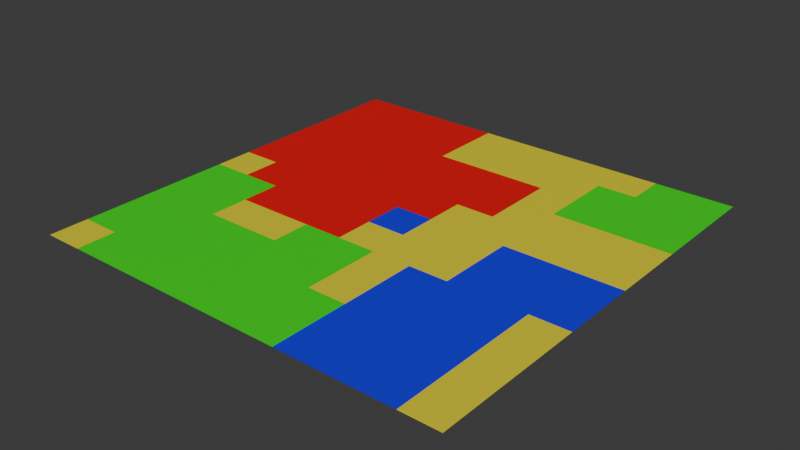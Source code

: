 # Source: test.blend  (saved by Blender 4.0.36; exported with 4.5.12 LTS)
import bpy
from mathutils import Matrix  # noqa: F401  (used for matrix-valued properties, if any)

bpy.ops.wm.read_factory_settings(use_empty=True)
scene = bpy.context.scene
scene.name = 'Scene'

# ---- collections
col_collection = bpy.data.collections.new('Collection'); scene.collection.children.link(col_collection)

# ---- materials (node trees are filled in below, after node groups)
mat_material_001 = bpy.data.materials.new('Material.001')
mat_material_001.use_transparent_shadow = False
mat_material_004 = bpy.data.materials.new('Material.004')
mat_material_004.use_transparent_shadow = False
mat_material_003 = bpy.data.materials.new('Material.003')
mat_material_003.use_transparent_shadow = False
mat_material_002 = bpy.data.materials.new('Material.002')
mat_material_002.use_transparent_shadow = False

# ---- material node trees
mat_material_001.use_nodes = True; mat_material_001.node_tree.nodes.clear()
_N = mat_material_001.node_tree.nodes; _L = mat_material_001.node_tree.links
n0 = _N.new('ShaderNodeBsdfPrincipled'); n0.name = 'Principled BSDF'; n0.location = (10, 300)
n0.inputs[0].default_value = (0.8, 0.693, 0.01524, 1.0)
n0.inputs[3].default_value = 1.45
n1 = _N.new('ShaderNodeOutputMaterial'); n1.name = 'Material Output'; n1.location = (300, 300)
_L.new(n0.outputs[0], n1.inputs[0])
n1.is_active_output = True
mat_material_004.use_nodes = True; mat_material_004.node_tree.nodes.clear()
_N = mat_material_004.node_tree.nodes; _L = mat_material_004.node_tree.links
n0 = _N.new('ShaderNodeBsdfPrincipled'); n0.name = 'Principled BSDF'; n0.location = (10, 300)
n0.inputs[0].default_value = (0.001026, 0.8001, 0.001448, 1.0)
n0.inputs[3].default_value = 1.45
n1 = _N.new('ShaderNodeOutputMaterial'); n1.name = 'Material Output'; n1.location = (300, 300)
_L.new(n0.outputs[0], n1.inputs[0])
n1.is_active_output = True
mat_material_003.use_nodes = True; mat_material_003.node_tree.nodes.clear()
_N = mat_material_003.node_tree.nodes; _L = mat_material_003.node_tree.links
n0 = _N.new('ShaderNodeBsdfPrincipled'); n0.name = 'Principled BSDF'; n0.location = (10, 300)
n0.inputs[0].default_value = (0.01161, 0.008629, 0.8001, 1.0)
n0.inputs[3].default_value = 1.45
n1 = _N.new('ShaderNodeOutputMaterial'); n1.name = 'Material Output'; n1.location = (300, 300)
_L.new(n0.outputs[0], n1.inputs[0])
n1.is_active_output = True
mat_material_002.use_nodes = True; mat_material_002.node_tree.nodes.clear()
_N = mat_material_002.node_tree.nodes; _L = mat_material_002.node_tree.links
n0 = _N.new('ShaderNodeBsdfPrincipled'); n0.name = 'Principled BSDF'; n0.location = (10, 300)
n0.inputs[0].default_value = (0.8001, 0.001355, 0.007939, 1.0)
n0.inputs[3].default_value = 1.45
n1 = _N.new('ShaderNodeOutputMaterial'); n1.name = 'Material Output'; n1.location = (300, 300)
_L.new(n0.outputs[0], n1.inputs[0])
n1.is_active_output = True

# ---- world
world_world = bpy.data.worlds.new('World'); scene.world = world_world
world_world.use_nodes = True; world_world.node_tree.nodes.clear()
_N = world_world.node_tree.nodes; _L = world_world.node_tree.links
n0 = _N.new('ShaderNodeOutputWorld'); n0.name = 'World Output'; n0.location = (300, 300)
n1 = _N.new('ShaderNodeBackground'); n1.name = 'Background'; n1.location = (10, 300)
n1.inputs[0].default_value = (0.05088, 0.05088, 0.05088, 1.0)
_L.new(n1.outputs[0], n0.inputs[0])
n0.is_active_output = True
world_world.color = (0.05088, 0.05088, 0.05088)
world_world.use_sun_shadow = False
world_world.sun_shadow_jitter_overblur = 0.0

# ---- meshes
me_plane = bpy.data.meshes.new('Plane')
me_plane.from_pydata([(7.4, 7.4, 0.0), (-7.4, 7.4, 0.0), (7.4, -7.4, 0.0), (-7.4, -7.4, 0.0), (7.4, -6.055, 0.0), (7.4, -4.709, 0.0), (7.4, -3.364, 0.0), (7.4, -2.018, 0.0), (7.4, -0.6727, 0.0), (7.4, 0.6727, 0.0), (7.4, 2.018, 0.0), (7.4, 3.364, 0.0), (7.4, 4.709, 0.0), (7.4, 6.055, 0.0), (6.055, 7.4, 0.0), (4.709, 7.4, 0.0), (3.364, 7.4, 0.0), (2.018, 7.4, 0.0), (0.6727, 7.4, 0.0), (-0.6727, 7.4, 0.0), (-2.018, 7.4, 0.0), (-3.364, 7.4, 0.0), (-4.709, 7.4, 0.0), (-6.055, 7.4, 0.0), (-7.4, 6.055, 0.0), (-7.4, 4.709, 0.0), (-7.4, 3.364, 0.0), (-7.4, 2.018, 0.0), (-7.4, 0.6727, 0.0), (-7.4, -0.6727, 0.0), (-7.4, -2.018, 0.0), (-7.4, -3.364, 0.0), (-7.4, -4.709, 0.0), (-7.4, -6.055, 0.0), (-6.055, -7.4, 0.0), (-4.709, -7.4, 0.0), (-3.364, -7.4, 0.0), (-2.018, -7.4, 0.0), (-0.6727, -7.4, 0.0), (0.6727, -7.4, 0.0), (2.018, -7.4, 0.0), (3.364, -7.4, 0.0), (4.709, -7.4, 0.0), (6.055, -7.4, 0.0), (6.055, 6.055, 0.0), (6.055, 4.709, 0.0), (6.055, 3.364, 0.0), (6.055, 2.018, 0.0), (6.055, 0.6727, 0.0), (6.055, -0.6727, 0.0), (6.055, -2.018, 0.0), (6.055, -3.364, 0.0), (6.055, -4.709, 0.0), (6.055, -6.055, 0.0), (4.709, 6.055, 0.0), (4.709, 4.709, 0.0), (4.709, 3.364, 0.0), (4.709, 2.018, 0.0), (4.709, 0.6727, 0.0), (4.709, -0.6727, 0.0), (4.709, -2.018, 0.0), (4.709, -3.364, 0.0), (4.709, -4.709, 0.0), (4.709, -6.055, 0.0), (3.364, 6.055, 0.0), (3.364, 4.709, 0.0), (3.364, 3.364, 0.0), (3.364, 2.018, 0.0), (3.364, 0.6727, 0.0), (3.364, -0.6727, 0.0), (3.364, -2.018, 0.0), (3.364, -3.364, 0.0), (3.364, -4.709, 0.0), (3.364, -6.055, 0.0), (2.018, 6.055, 0.0), (2.018, 4.709, 0.0), (2.018, 3.364, 0.0), (2.018, 2.018, 0.0), (2.018, 0.6727, 0.0), (2.018, -0.6727, 0.0), (2.018, -2.018, 0.0), (2.018, -3.364, 0.0), (2.018, -4.709, 0.0), (2.018, -6.055, 0.0), (0.6727, 6.055, 0.0), (0.6727, 4.709, 0.0), (0.6727, 3.364, 0.0), (0.6727, 2.018, 0.0), (0.6727, 0.6727, 0.0), (0.6727, -0.6727, 0.0), (0.6727, -2.018, 0.0), (0.6727, -3.364, 0.0), (0.6727, -4.709, 0.0), (0.6727, -6.055, 0.0), (-0.6727, 6.055, 0.0), (-0.6727, 4.709, 0.0), (-0.6727, 3.364, 0.0), (-0.6727, 2.018, 0.0), (-0.6727, 0.6727, 0.0), (-0.6727, -0.6727, 0.0), (-0.6727, -2.018, 0.0), (-0.6727, -3.364, 0.0), (-0.6727, -4.709, 0.0), (-0.6727, -6.055, 0.0), (-2.018, 6.055, 0.0), (-2.018, 4.709, 0.0), (-2.018, 3.364, 0.0), (-2.018, 2.018, 0.0), (-2.018, 0.6727, 0.0), (-2.018, -0.6727, 0.0), (-2.018, -2.018, 0.0), (-2.018, -3.364, 0.0), (-2.018, -4.709, 0.0), (-2.018, -6.055, 0.0), (-3.364, 6.055, 0.0), (-3.364, 4.709, 0.0), (-3.364, 3.364, 0.0), (-3.364, 2.018, 0.0), (-3.364, 0.6727, 0.0), (-3.364, -0.6727, 0.0), (-3.364, -2.018, 0.0), (-3.364, -3.364, 0.0), (-3.364, -4.709, 0.0), (-3.364, -6.055, 0.0), (-4.709, 6.055, 0.0), (-4.709, 4.709, 0.0), (-4.709, 3.364, 0.0), (-4.709, 2.018, 0.0), (-4.709, 0.6727, 0.0), (-4.709, -0.6727, 0.0), (-4.709, -2.018, 0.0), (-4.709, -3.364, 0.0), (-4.709, -4.709, 0.0), (-4.709, -6.055, 0.0), (-6.055, 6.055, 0.0), (-6.055, 4.709, 0.0), (-6.055, 3.364, 0.0), (-6.055, 2.018, 0.0), (-6.055, 0.6727, 0.0), (-6.055, -0.6727, 0.0), (-6.055, -2.018, 0.0), (-6.055, -3.364, 0.0), (-6.055, -4.709, 0.0), (-6.055, -6.055, 0.0), (-3.364, 5.961, 0.0), (-6.808, 4.117, 0.0), (-4.318, -5.1, 0.0), (-2.592, -1.445, 0.0), (-0.8631, 2.209, 0.0), (-1.268, 2.613, 0.0), (3.364, 1.053, 0.0), (2.519, -2.519, 0.0), (4.472, 0.9099, 0.0), (4.334, 1.048, 0.0), (5.475, 5.288, 0.0), (5.063, 5.701, 0.0), (-3.691, -7.073, 0.0), (-6.814, -2.018, 0.0), (-1.664, -3.364, 0.0), (-1.505, -3.364, 0.0), (0.54, 0.6727, 0.0), (1.491, 4.709, 0.0), (4.151, -4.709, 0.0), (5.809, -0.6727, 0.0), (6.235, 3.364, 0.0), (7.013, 3.364, 0.0), (-0.6727, 1.071, 0.0), (0.6727, 3.384, 0.0), (-2.422, 6.459, 0.0), (2.018, 7.075, 0.0), (4.709, -4.751, 0.0), (4.709, -5.322, 0.0), (1.632, 1.059, 0.0), (1.286, 1.405, 0.0), (1.062, 1.629, 0.0), (3.272, 4.801, 0.0), (2.963, 5.11, 0.0), (-0.2633, -7.4, 0.0), (-7.4, 3.803, 0.0), (7.139, -0.4116, 0.0), (-3.496, -3.364, 0.0), (1.271, -4.709, 0.0), (6.715, -6.055, 0.0), (-4.709, 1.249, 0.0), (-4.709, 1.09, 0.0), (-3.364, 3.5, 0.0), (-6.629, 2.593, 0.0), (-2.018, 6.681, 0.0), (0.6727, -5.752, 0.0), (-3.024, -2.358, 0.0), (2.018, -2.381, 0.0), (-1.07, 1.07, 0.0), (-1.296, 1.296, 0.0), (0.4307, 4.951, 0.0), (2.029, -3.375, 0.0), (6.055, 5.52, 0.0), (3.984, 0.05221, 0.0), (5.936, 3.482, 0.0), (-5.538, -6.884, 0.0), (-4.826, -6.171, 0.0), (7.4, -2.66, 0.0), (-6.465, -3.364, 0.0), (-5.403, 0.6727, 0.0), (-4.463, 4.709, 0.0), (-1.973, -4.709, 0.0), (-1.448, -4.709, 0.0), (-0.1926, -0.6727, 0.0), (0.06934, -0.6727, 0.0), (0.4574, -0.6727, 0.0), (6.909, 2.018, 0.0), (7.324, 2.018, 0.0), (-6.055, 6.441, 0.0), (-0.6727, 0.5599, 0.0), (-3.775, 1.084, 0.0), (-4.156, 1.465, 0.0), (-3.299, 5.99, 0.0), (0.7889, 0.5566, 0.0), (6.055, -3.705, 0.0), (2.776, 3.952, 0.0), (2.586, 4.142, 0.0), (2.489, 4.238, 0.0), (1.305, -7.4, 0.0), (5.061, -5.703, 0.0), (7.045, -1.663, 0.0), (2.463, -6.499, 0.0), (-6.924, 7.4, 0.0), (-4.13, -4.709, 0.0), (-2.223, -0.6727, 0.0), (2.803, -2.018, 0.0), (3.651, 2.018, 0.0), (4.888, 6.055, 0.0), (-4.709, -0.4242, 0.0), (-6.082, 0.7005, 0.0), (-6.478, 1.097, 0.0), (-5.055, 5.055, 0.0), (-0.6727, -6.761, 0.0), (-2.192, -4.535, 0.0), (-2.266, -4.462, 0.0), (2.018, -3.391, 0.0), (-0.7251, 0.6204, 0.0), (3.364, -1.03, 0.0), (-0.009026, 4.027, 0.0), (4.709, 1.331, 0.0), (4.709, 1.047, 0.0), (4.709, 0.6934, 0.0), (6.055, 4.074, 0.0), (6.055, 3.718, 0.0), (6.055, 3.693, 0.0), (3.495, -0.8044, 0.0), (5.449, 2.623, 0.0), (-6.106, -4.709, 0.0), (-5.577, -0.6727, 0.0), (-1.118, -6.055, 0.0), (1.276, 2.018, 0.0), (1.643, 2.018, 0.0), (7.223, 0.6727, 0.0), (-2.018, -4.004, 0.0), (-2.018, -4.156, 0.0), (-2.018, -4.232, 0.0), (-2.018, -4.648, 0.0), (-0.6727, -1.541, 0.0), (-0.6727, -1.933, 0.0), (0.6727, 1.065, 0.0), (0.6727, 0.9226, 0.0), (2.018, 4.045, 0.0), (2.018, 3.918, 0.0), (-0.3753, -5.757, 0.0), (3.364, 6.075, 0.0), (1.204, -1.487, 0.0), (2.279, 3.103, 0.0), (4.266, 6.497, 0.0), (3.914, 6.85, 0.0), (-7.4, 1.103, 0.0), (7.005, -2.969, 0.0), (6.95, -2.914, 0.0), (4.794, 7.4, 0.0), (0.9863, -7.086, 0.0), (-7.113, 3.364, 0.0), (-2.86, -2.018, 0.0), (-0.9521, 2.018, 0.0), (0.4118, 6.055, 0.0), (2.038, -3.364, 0.0), (2.921, -3.364, 0.0), (4.337, 0.6727, 0.0), (5.205, 4.709, 0.0), (5.561, 4.709, 0.0), (-4.709, -1.527, 0.0), (-3.364, 1.784, 0.0), (-3.364, 1.084, 0.0), (-7.046, 0.3188, 0.0), (-5.929, 4.583, 0.0), (-2.862, -5.553, 0.0), (-2.689, -5.38, 0.0), (1.293, 6.78, 0.0), (-5.405, -7.4, 0.0), (5.687, 1.04, 0.0), (4.96, 1.767, 0.0), (6.913, 5.196, 0.0), (6.439, 5.67, 0.0), (-3.185, 6.055, 0.0), (0.8579, 0.6727, 0.0), (2.744, 4.709, 0.0), (3.218, 4.709, 0.0), (4.768, -4.709, 0.0), (7.121, -0.6727, 0.0), (-6.055, 4.524, 0.0), (-4.751, -6.013, 0.0), (-4.457, -1.766, 0.0), (-4.086, -1.395, 0.0), (0.6727, 0.3656, 0.0), (-2.228, 2.228, 0.0), (2.018, 2.664, 0.0), (-1.547, 6.929, 0.0), (3.364, 5.85, 0.0), (3.364, 4.963, 0.0), (1.847, -2.189, 0.0), (2.983, 1.053, 0.0), (4.514, 4.904, 0.0), (3.77, 5.649, 0.0), (3.44, 5.978, 0.0), (-7.4, 0.1821, 0.0), (6.857, -4.166, 0.0), (6.249, -3.558, 0.0), (4.212, 7.4, 0.0), (0.07665, -6.804, 0.0), (6.612, -7.4, 0.0), (-6.258, 2.018, 0.0), (-5.692, 6.055, 0.0), (-2.83, -3.364, 0.0), (-1.589, 0.6727, 0.0), (-0.7708, 0.6727, 0.0), (0.3185, 4.709, 0.0), (3.57, -0.6727, 0.0), (5.869, 3.364, 0.0), (-6.055, -4.937, 0.0), (-7.091, -0.9813, 0.0), (-2.018, 2.317, 0.0), (0.6727, -6.786, 0.0), (-1.199, -2.837, 0.0), (-1.314, -2.722, 0.0), (3.364, -3.851, 0.0), (-0.274, 1.071, 0.0), (1.126, 5.162, 0.0), (6.055, 1.04, 0.0), (-3.867, -7.4, 0.0), (4.796, 0.5861, 0.0), (6.425, 4.338, 0.0), (7.4, 1.034, 0.0), (2.431, 3.364, 0.0), (2.569, 3.364, 0.0), (5.383, -6.055, 0.0), (6.889, -2.018, 0.0), (7.021, -2.018, 0.0), (-4.709, 5.243, 0.0), (-4.709, 4.97, 0.0), (-3.364, -6.468, 0.0), (-3.364, -6.53, 0.0), (-3.455, -3.272, 0.0), (0.6727, -0.9108, 0.0), (-2.423, 1.077, 0.0), (-3.194, 1.848, 0.0), (2.018, 1.059, 0.0), (3.364, 4.452, 0.0), (1.541, -4.232, 0.0), (4.709, 7.261, 0.0), (4.709, 6.402, 0.0), (3.549, 4.524, 0.0), (6.762, -5.416, 0.0), (-6.953, 0.6727, 0.0), (-6.156, 0.6727, 0.0), (-5.702, 4.709, 0.0), (-2.397, -4.709, 0.0), (-2.29, -4.709, 0.0), (-0.3182, 3.364, 0.0), (0.6236, 3.364, 0.0), (3.035, -6.055, 0.0), (5.103, 2.018, 0.0), (-6.613, -2.805, 0.0), (-2.018, 1.078, 0.0), (-5.119, 1.082, 0.0), (-4.174, 5.52, 0.0), (-1.992, -4.682, 0.0), (-1.736, -4.426, 0.0), (3.364, -5.796, 0.0), (-0.08149, -0.08149, 0.0), (0.3733, 0.3733, 0.0), (1.624, 3.757, 0.0), (4.418, -5.0, 0.0), (4.522, -4.897, 0.0), (7.328, 2.09, 0.0), (6.413, 3.006, 0.0), (7.4, 3.073, 0.0), (6.667, -6.667, 0.0), (-4.547, -0.6727, 0.0), (-3.233, 3.364, 0.0), (-0.07011, -6.055, 0.0), (0.5047, -6.055, 0.0), (1.693, -2.018, 0.0), (3.397, 6.055, 0.0), (3.477, 6.055, 0.0), (4.006, 6.055, 0.0), (6.497, -3.364, 0.0), (6.918, -3.364, 0.0), (-6.055, 1.689, 0.0), (-6.055, 1.097, 0.0), (-6.055, 0.7154, 0.0), (-0.6727, -5.471, 0.0), (-3.886, -4.187, 0.0), (-2.16, -0.5308, 0.0), (3.364, 2.369, 0.0), (1.053, -5.089, 0.0), (4.709, 5.074, 0.0), (4.709, 4.986, 0.0), (3.006, -1.66, 0.0), (6.055, -6.792, 0.0), (4.762, 7.347, 0.0), (1.587, 7.4, 0.0), (-3.186, -6.232, 0.0), (-3.216, -6.202, 0.0), (-7.167, -0.6727, 0.0), (-3.13, -6.055, 0.0), (-3.078, -6.055, 0.0), (-0.9286, -2.018, 0.0), (-0.7171, -2.018, 0.0), (0.95, 6.055, 0.0), (4.73, 0.6727, 0.0), (6.636, 4.709, 0.0), (-4.709, -5.92, 0.0), (-3.364, -2.536, 0.0), (-3.364, -2.842, 0.0), (-3.364, -3.072, 0.0), (-6.133, -4.63, 0.0), (-2.018, -0.2244, 0.0), (-0.6727, 2.85, 0.0), (-0.6727, 2.624, 0.0), (0.6727, 5.722, 0.0), (0.6727, 5.471, 0.0), (-1.468, -5.504, 0.0), (-1.057, -5.093, 0.0), (2.018, -6.842, 0.0), (0.5607, -0.7848, 0.0), (1.783, 2.253, 0.0), (1.537, 2.499, 0.0), (6.055, -0.9831, 0.0), (3.283, 6.135, 0.0), (7.234, 0.8389, 0.0), (7.038, 1.035, 0.0), (-5.752, -6.055, 0.0), (-4.768, -6.055, 0.0), (-4.201, -2.018, 0.0), (-3.686, -2.018, 0.0), (-2.765, 2.018, 0.0), (4.013, 4.709, 0.0), (6.817, -4.709, 0.0), (-6.055, -0.2118, 0.0), (-5.553, 0.9122, 0.0), (-5.67, 1.093, 0.0), (4.408, -4.989, 0.0), (4.48, 6.863, 0.0), (4.79, 5.015, 0.0), (5.306, 5.221, 0.0), (6.21, 3.959, 0.0), (6.062, 3.706, 0.0), (3.455, 6.011, 0.0), (3.82, 5.739, 0.0), (-3.288, -2.913, 0.0), (-3.217, -2.764, 0.0), (-6.722, 0.4478, 0.0), (5.772, 4.286, 0.0), (-1.987, -4.186, 0.0), (-2.206, -4.352, 0.0), (-2.07, -4.106, 0.0), (-2.144, -4.449, 0.0), (0.7483, 5.63, 0.0), (7.269, 1.296, 0.0), (7.249, 1.035, 0.0), (2.976, 4.297, 0.0), (2.39, 4.065, 0.0), (2.098, 3.95, 0.0), (2.489, 3.464, 0.0), (2.235, 3.78, 0.0), (0.2976, -6.417, 0.0), (4.499, 0.9573, 0.0), (4.428, 1.046, 0.0), (4.55, 1.049, 0.0), (-0.5378, 2.905, 0.0), (1.084, 1.063, 0.0), (0.7522, 1.065, 0.0), (7.009, -2.171, 0.0), (6.943, -3.015, 0.0), (-4.873, 5.151, 0.0), (-2.213, 2.234, 0.0), (-1.141, 1.073, 0.0), (-1.315, 1.259, 0.0), (-1.4, 1.077, 0.0), (0.2214, -0.4138, 0.0), (0.04905, -0.2247, 0.0), (2.375, -2.77, 0.0)], [], [(33, 34, 143), (53, 392, 182), (63, 43, 414, 350), (73, 42, 63), (83, 224, 375), (83, 276, 221, 439), (103, 324, 481, 395), (113, 38, 235, 252), (123, 418, 420), (133, 156, 355, 123), (133, 199, 294, 35), (14, 13, 0), (44, 298, 13), (45, 346, 426), (46, 390, 164), (47, 446, 475, 474, 209), (48, 179, 255), (49, 223, 304), (50, 274, 488, 351), (51, 322, 401), (52, 367, 453), (15, 415, 275), (54, 155, 230), (55, 197, 247, 246, 468, 284), (56, 249, 333), (57, 296, 376), (58, 345, 425), (59, 50, 443, 163), (60, 51, 50), (51, 62, 303, 217), (52, 222, 350, 53), (16, 271, 323), (64, 319, 463, 398), (65, 366, 452), (66, 57, 56), (67, 153, 483, 229), (68, 196, 283), (69, 248, 332), (70, 61, 60), (71, 62, 61), (62, 388, 170), (17, 444, 267, 16), (74, 176, 313, 64), (75, 220, 301), (76, 269, 348), (77, 316, 150, 67), (78, 69, 68), (79, 413, 240, 69), (80, 151, 228), (81, 194, 281), (72, 83, 375, 383), (18, 293, 416), (74, 342, 161, 75), (85, 386, 265, 264, 161), (86, 442, 76), (87, 174, 253), (88, 216, 300), (79, 268, 397, 80), (80, 315, 190), (91, 363, 238, 81), (92, 410, 181), (19, 84, 18), (94, 193, 436, 435, 280), (85, 241, 373, 374, 167), (86, 97, 87), (87, 341, 262), (88, 385, 496, 495, 309), (89, 440, 358), (90, 101, 91), (101, 92, 91), (92, 266, 395, 396, 188), (20, 312, 19), (104, 95, 94), (95, 106, 96), (106, 149, 433, 96), (107, 192, 279), (98, 239, 212), (99, 110, 422, 260), (110, 339, 422), (101, 382, 205, 102), (102, 438, 406), (21, 168, 187, 20), (114, 215, 299), (115, 106, 105), (116, 310, 491, 394), (117, 360, 451), (118, 408, 432, 108), (119, 147, 227), (120, 189, 278), (121, 237, 470, 328), (112, 292, 421, 113), (22, 114, 21), (124, 380, 144, 114), (125, 116, 185, 203), (126, 117, 116), (127, 214, 287, 117), (128, 119, 118), (119, 308, 450, 120), (130, 357, 430, 429, 449), (131, 407, 180), (132, 146, 226), (23, 124, 22), (134, 234, 490, 327), (135, 290, 370), (136, 127, 126), (137, 379, 183, 127), (138, 129, 231, 202), (139, 130, 286, 251), (140, 131, 130), (141, 132, 131), (142, 306, 427, 132), (1, 134, 211, 225), (24, 135, 134), (25, 145, 305, 135), (26, 186, 277), (27, 233, 404, 403, 326), (28, 289, 467, 368), (29, 335, 419), (30, 377, 157), (31, 431, 201), (32, 143, 334, 250), (33, 3, 34), (53, 414, 325, 392), (63, 42, 43), (73, 41, 42), (83, 439, 224), (83, 93, 337, 276), (103, 235, 177, 324), (113, 37, 38), (123, 355, 418), (133, 35, 344, 156), (133, 448, 199), (14, 44, 13), (44, 195, 298), (45, 245, 461, 346), (46, 47, 209, 390), (47, 343, 446), (48, 49, 304, 179), (49, 443, 351, 352, 223), (50, 51, 401, 489, 274), (51, 217, 322), (52, 53, 182, 367), (15, 364, 415), (54, 411, 459, 460, 155), (55, 56, 333, 197), (56, 57, 376, 249), (57, 242, 296), (58, 59, 163, 345), (59, 60, 50), (60, 61, 51), (51, 61, 62), (52, 303, 170, 171, 222), (16, 267, 398, 399, 271), (64, 313, 319), (65, 362, 366), (66, 409, 229, 57), (67, 150, 153), (68, 69, 332, 196), (69, 240, 248), (70, 71, 61), (71, 340, 162, 62), (62, 162, 457, 388), (17, 169, 444), (74, 75, 301, 176), (75, 264, 478, 477, 220), (76, 311, 269), (77, 361, 316), (78, 79, 69), (79, 80, 228, 413), (80, 190, 497, 151), (81, 238, 194), (72, 82, 83), (18, 84, 424, 293), (74, 424, 473, 342), (85, 167, 386), (86, 87, 253, 442), (87, 262, 487, 174), (88, 309, 216), (79, 89, 358, 268), (80, 397, 315), (91, 92, 181, 363), (92, 188, 410), (19, 280, 84), (94, 95, 331, 193), (85, 331, 241), (86, 374, 485, 434, 97), (87, 97, 166, 341), (88, 160, 385), (89, 208, 440), (90, 100, 101), (101, 102, 92), (92, 102, 406, 266), (20, 187, 312), (104, 105, 95), (95, 105, 106), (106, 336, 149), (107, 493, 192), (98, 330, 239), (99, 109, 110), (110, 111, 158, 339), (101, 159, 469, 382), (102, 205, 438), (21, 114, 299, 168), (114, 144, 215), (115, 185, 394, 106), (116, 117, 451, 310), (117, 287, 360), (118, 119, 227, 408), (119, 120, 278, 147), (120, 428, 466, 189), (121, 122, 371, 237), (112, 372, 292), (22, 124, 114), (124, 353, 380), (125, 126, 116), (126, 127, 117), (127, 183, 214), (128, 231, 393, 119), (119, 393, 308), (130, 131, 180, 357), (131, 132, 226, 407), (132, 427, 146), (23, 211, 327, 124), (134, 135, 370, 234), (135, 305, 290), (136, 137, 127), (137, 403, 456, 379), (138, 454, 251, 129), (139, 140, 130), (140, 141, 131), (141, 142, 132), (142, 334, 447, 448, 306), (1, 24, 134), (24, 25, 135), (25, 178, 145), (26, 27, 326, 186), (27, 272, 233), (28, 320, 289), (29, 30, 157, 335), (30, 31, 201, 377), (31, 32, 250, 431), (32, 33, 143), (440, 208, 207, 261, 100), (261, 207, 206, 260), (260, 206, 99), (287, 214, 213, 288), (288, 213, 118), (350, 414, 53), (214, 183, 184, 213), (213, 184, 128, 118), (350, 222, 63), (222, 171, 63), (170, 303, 62), (190, 315, 91, 81), (315, 397, 90, 91), (432, 408, 109), (408, 227, 109), (277, 186, 137, 136), (275, 415, 44, 14), (186, 326, 137), (415, 364, 365, 230, 44), (230, 365, 54), (281, 194, 72, 340, 282), (282, 340, 71), (194, 238, 82, 72), (260, 422, 423, 261), (261, 423, 100), (183, 379, 184), (184, 379, 128), (13, 297, 12), (297, 13, 298), (379, 455, 202, 128), (202, 455, 405, 138), (405, 455, 456, 404), (404, 456, 403), (455, 379, 456), (298, 195, 45, 426, 297), (297, 426, 12), (170, 388, 387, 171), (171, 387, 73, 63), (388, 457, 387), (387, 457, 383, 73), (383, 457, 162, 72), (393, 231, 129), (323, 271, 270, 458), (458, 270, 54, 365), (365, 364, 458), (364, 15, 323, 458), (271, 399, 400, 270), (270, 400, 54), (398, 267, 64), (238, 363, 82), (363, 181, 82), (227, 147, 110, 109), (147, 278, 110), (326, 403, 137), (404, 233, 232, 405), (405, 232, 138), (230, 155, 154, 195, 44), (195, 154, 45), (233, 272, 368, 369, 232), (232, 369, 138), (368, 272, 28), (155, 460, 154), (154, 460, 285, 45), (285, 460, 459, 284), (284, 459, 412, 55), (412, 459, 411), (383, 375, 73), (422, 339, 338, 423), (423, 338, 101, 100), (339, 158, 159, 338), (338, 159, 101), (202, 231, 128), (426, 346, 11, 12), (251, 454, 139), (346, 461, 165, 11), (165, 461, 462, 164), (164, 462, 247, 46), (247, 462, 246), (246, 462, 461, 245), (267, 444, 64), (444, 169, 74, 64), (450, 308, 307, 449), (449, 307, 130), (375, 224, 41, 73), (308, 393, 129, 286, 307), (307, 286, 130), (224, 439, 40, 41), (398, 463, 399), (399, 463, 464, 400), (400, 464, 411, 54), (411, 464, 318, 317, 412), (412, 317, 55), (318, 464, 463, 319), (319, 313, 314, 318), (318, 314, 65, 452, 317), (317, 452, 55), (181, 410, 83, 82), (410, 188, 93, 83), (278, 189, 111, 110), (189, 466, 328, 111), (328, 466, 465), (465, 466, 428, 429), (429, 430, 465), (430, 121, 328, 465), (368, 467, 369), (369, 467, 454, 138), (454, 467, 289, 139), (284, 468, 285), (285, 468, 245, 45), (245, 468, 246), (247, 197, 46), (289, 320, 419, 139), (419, 320, 29), (197, 333, 46), (416, 293, 74, 169), (169, 17, 416), (293, 424, 74), (205, 382, 381, 204), (204, 381, 112), (382, 469, 258, 259, 381), (381, 259, 112), (258, 469, 257), (257, 469, 159, 158, 256), (256, 158, 111), (251, 286, 129), (164, 390, 389, 391, 165), (165, 391, 11), (391, 389, 10), (390, 209, 210, 389), (389, 210, 10), (313, 176, 175, 314), (314, 175, 65), (176, 301, 302, 175), (175, 302, 65), (188, 396, 93), (395, 266, 103), (266, 406, 103), (449, 429, 428, 450), (450, 428, 120), (430, 357, 121), (439, 221, 40), (221, 276, 39), (357, 180, 121), (276, 337, 39), (452, 366, 56, 55), (366, 362, 66, 56), (280, 19, 94), (328, 471, 256, 111), (256, 471, 257), (257, 471, 470, 472, 258), (258, 472, 259), (259, 472, 236, 112), (236, 472, 470, 237), (471, 328, 470), (237, 371, 372, 236), (236, 372, 112), (419, 335, 140, 139), (333, 249, 47, 46), (335, 157, 140), (249, 376, 47), (161, 342, 85), (342, 473, 436, 85), (436, 473, 435), (435, 473, 424, 84), (406, 438, 437, 252, 103), (252, 437, 113), (438, 205, 204, 437), (437, 204, 112, 113), (209, 474, 210), (210, 474, 347, 10), (347, 474, 475), (347, 475, 445, 9), (445, 475, 446), (446, 343, 48, 255, 445), (445, 255, 9), (301, 220, 219, 476, 302), (302, 476, 362, 65), (362, 476, 218, 66), (218, 476, 219), (220, 477, 219), (219, 477, 480, 479, 218), (218, 479, 349, 66), (349, 479, 348), (348, 479, 480, 76), (76, 480, 478, 265), (265, 478, 264), (480, 477, 478), (19, 312, 94), (312, 187, 104, 94), (180, 407, 122, 121), (395, 481, 396), (396, 481, 337, 93), (337, 481, 324, 39), (407, 226, 122), (324, 177, 39), (177, 235, 38), (229, 409, 67), (280, 435, 84), (436, 193, 85), (193, 331, 85), (421, 292, 291, 420), (420, 291, 123), (292, 372, 371, 291), (291, 371, 122, 123), (157, 377, 141, 140), (376, 296, 295, 343, 47), (343, 295, 48), (377, 201, 141), (296, 242, 243, 295), (295, 243, 244, 425, 48), (425, 244, 58), (161, 264, 75), (265, 386, 76), (386, 167, 86, 76), (187, 168, 104), (168, 299, 104), (255, 179, 8, 9), (179, 304, 8), (348, 269, 67, 409, 349), (349, 409, 66), (269, 311, 77, 67), (226, 146, 123, 122), (252, 235, 103), (146, 427, 133, 123), (229, 483, 484, 242, 57), (242, 484, 243), (243, 484, 482, 244), (244, 482, 152, 58), (152, 482, 483, 153), (482, 484, 483), (153, 150, 68, 283, 152), (152, 283, 58), (167, 374, 86), (373, 241, 96), (241, 331, 95, 96), (201, 431, 142, 141), (425, 345, 49, 48), (431, 250, 142), (345, 163, 49), (76, 442, 441, 311), (311, 441, 77), (442, 253, 254, 441), (441, 254, 77), (299, 215, 105, 104), (215, 144, 115, 105), (427, 306, 133), (304, 223, 7, 8), (306, 448, 133), (447, 334, 143), (223, 352, 7), (351, 443, 50), (150, 316, 68), (316, 361, 78, 68), (420, 418, 417, 421), (421, 417, 37, 113), (327, 211, 134), (418, 355, 356, 417), (417, 356, 36, 37), (283, 196, 59, 58), (196, 332, 59), (434, 485, 433), (433, 485, 373, 96), (373, 485, 374), (144, 380, 115), (380, 353, 354, 203, 115), (203, 354, 125), (250, 334, 142), (163, 443, 49), (253, 174, 173, 254), (254, 173, 172, 361, 77), (361, 172, 78), (174, 487, 486, 173), (173, 486, 172), (172, 486, 300, 78), (300, 486, 487, 263, 88), (263, 487, 262), (394, 185, 116), (225, 211, 23), (351, 488, 352), (352, 488, 200, 7), (200, 488, 274, 273), (273, 6, 200), (274, 489, 273), (273, 489, 402, 6), (402, 489, 401), (433, 149, 148, 434), (434, 148, 97), (149, 336, 107, 279, 148), (148, 279, 97), (327, 490, 353, 124), (353, 490, 354), (354, 490, 234, 125), (355, 156, 356), (356, 156, 36), (234, 370, 125), (156, 344, 36), (332, 248, 60, 59), (248, 240, 70, 60), (262, 341, 98, 160, 263), (263, 160, 88), (341, 166, 98), (203, 185, 115), (300, 216, 79, 78), (216, 309, 89, 79), (394, 491, 336, 106), (336, 491, 107), (107, 491, 310), (310, 451, 107), (401, 322, 321, 402), (402, 321, 5, 6), (322, 217, 52, 453, 321), (321, 453, 5), (240, 413, 70), (413, 228, 70), (279, 192, 191, 166, 97), (166, 191, 98), (192, 493, 492, 191), (191, 492, 330, 98), (330, 492, 494, 329), (329, 494, 378, 108), (378, 494, 493, 107), (494, 492, 493), (370, 290, 126, 125), (294, 199, 198), (198, 34, 294), (290, 305, 136, 126), (199, 448, 447, 198), (198, 447, 143, 34), (309, 495, 208, 89), (208, 495, 207), (207, 495, 496, 206), (206, 496, 384, 99), (384, 496, 385), (385, 160, 98, 212, 384), (384, 212, 99), (182, 392, 2, 4), (392, 325, 2), (325, 414, 43), (217, 303, 52), (397, 268, 90), (268, 358, 90), (451, 360, 359, 378, 107), (378, 359, 108), (360, 287, 288, 359), (359, 288, 118, 108), (305, 145, 136), (453, 367, 4, 5), (145, 178, 277, 136), (277, 178, 26), (367, 182, 4), (228, 151, 71, 70), (151, 497, 282, 71), (282, 497, 281), (281, 497, 190, 81), (212, 239, 109, 99), (239, 330, 329, 432, 109), (432, 329, 108), (162, 340, 72), (358, 440, 100, 90)])
me_plane.polygons.foreach_set('material_index', [0, 0, 2, 2, 2, 1, 1, 1, 1, 1, 1, 1, 1, 1, 0, 0, 2, 2, 0, 0, 0, 1, 1, 1, 0, 0, 2, 2, 2, 2, 2, 0, 1, 1, 0, 0, 2, 2, 2, 2, 2, 0, 0, 0, 0, 0, 0, 0, 2, 2, 2, 0, 0, 3, 3, 0, 0, 0, 0, 0, 1, 0, 0, 3, 3, 3, 2, 0, 1, 1, 1, 0, 0, 3, 3, 3, 3, 3, 1, 1, 1, 3, 3, 3, 3, 3, 3, 3, 0, 1, 1, 3, 3, 3, 3, 3, 3, 3, 0, 1, 1, 3, 3, 3, 3, 3, 3, 1, 1, 1, 1, 3, 3, 3, 3, 3, 0, 1, 1, 1, 1, 0, 0, 2, 2, 2, 1, 1, 1, 1, 1, 1, 1, 1, 1, 0, 0, 2, 2, 0, 0, 0, 1, 1, 1, 0, 0, 2, 2, 2, 2, 2, 0, 1, 1, 0, 0, 2, 2, 2, 2, 2, 0, 0, 0, 0, 0, 0, 0, 2, 2, 2, 0, 0, 3, 3, 0, 0, 0, 0, 0, 1, 0, 0, 3, 3, 3, 2, 0, 1, 1, 1, 0, 0, 3, 3, 3, 3, 3, 1, 1, 1, 3, 3, 3, 3, 3, 3, 3, 0, 1, 1, 3, 3, 3, 3, 3, 3, 3, 0, 1, 1, 3, 3, 3, 3, 3, 3, 1, 1, 1, 1, 3, 3, 3, 3, 3, 0, 1, 1, 1, 1, 0, 0, 0, 3, 3, 2, 3, 3, 2, 2, 2, 0, 0, 3, 3, 3, 1, 3, 1, 1, 2, 2, 2, 3, 3, 3, 3, 1, 1, 3, 3, 3, 3, 3, 1, 1, 2, 2, 2, 2, 2, 3, 0, 0, 0, 0, 0, 0, 0, 0, 0, 3, 3, 3, 3, 3, 1, 1, 3, 3, 3, 1, 1, 1, 1, 1, 2, 1, 1, 1, 1, 3, 1, 3, 1, 1, 1, 1, 1, 0, 0, 3, 3, 2, 3, 3, 2, 1, 1, 1, 1, 1, 1, 1, 1, 1, 1, 1, 0, 0, 0, 0, 0, 0, 0, 0, 0, 1, 1, 1, 1, 0, 0, 1, 0, 0, 0, 1, 1, 1, 1, 1, 1, 1, 1, 0, 0, 0, 0, 0, 0, 0, 0, 0, 1, 1, 1, 0, 0, 0, 1, 1, 0, 1, 1, 1, 0, 1, 1, 1, 1, 1, 1, 1, 1, 1, 1, 0, 1, 0, 0, 0, 0, 0, 1, 1, 1, 1, 0, 0, 0, 0, 0, 0, 0, 0, 0, 0, 0, 0, 0, 0, 0, 0, 0, 0, 0, 0, 0, 1, 1, 1, 1, 1, 1, 1, 0, 0, 0, 0, 1, 1, 1, 1, 1, 0, 0, 1, 0, 0, 0, 3, 3, 3, 3, 3, 2, 2, 0, 0, 0, 1, 1, 1, 0, 0, 0, 0, 0, 0, 0, 0, 3, 3, 3, 1, 2, 1, 2, 3, 3, 3, 3, 3, 3, 1, 2, 1, 1, 2, 2, 0, 0, 1, 1, 3, 1, 1, 2, 2, 3, 3, 3, 3, 3, 3, 1, 2, 0, 0, 0, 0, 0, 0, 0, 0, 3, 3, 0, 0, 0, 0, 0, 0, 0, 3, 3, 3, 3, 3, 3, 3, 1, 1, 3, 1, 2, 2, 3, 3, 3, 3, 0, 0, 3, 3, 3, 3, 0, 0, 0, 0, 0, 0, 3, 3, 3, 3, 3, 3, 3, 3, 3, 1, 1, 3, 1, 1, 2, 2, 2, 2, 2, 2, 2, 0, 0, 0, 2, 0, 0, 3, 3, 3, 3, 3, 0, 3, 3, 0, 2, 2, 2, 2, 3, 3, 3, 2, 0])
_uv = me_plane.uv_layers.new(name='UVMap')
_uv.uv.foreach_set('vector', [9.999e-05, 0.09099, 0.09099, 0.0001, 0.09099, 0.09099, 0.909, 0.09099, 0.9504, 0.0496, 0.9536, 0.09099, 0.8181, 0.09099, 0.909, 0.0001001, 0.909, 0.04114, 0.8636, 0.09099, 0.7272, 0.09099, 0.8181, 0.0001001, 0.8181, 0.09099, 0.6363, 0.09099, 0.6664, 0.06094, 0.705, 0.09099, 0.6363, 0.09099, 0.5666, 0.02128, 0.5882, 0.0001001, 0.6363, 0.03783, 0.4546, 0.09099, 0.5052, 0.04037, 0.5201, 0.0665, 0.4953, 0.09099, 0.3637, 0.09099, 0.4546, 0.0001001, 0.4546, 0.04328, 0.4245, 0.09099, 0.2728, 0.09099, 0.2828, 0.081, 0.2885, 0.09099, 0.1819, 0.09099, 0.2507, 0.02221, 0.2728, 0.06304, 0.2728, 0.09099, 0.1819, 0.09099, 0.174, 0.08311, 0.1349, 0.0001, 0.1819, 0.0001, 0.909, 0.9999, 0.9999, 0.909, 0.9999, 0.9999, 0.909, 0.909, 0.935, 0.883, 0.9999, 0.909, 0.909, 0.8181, 0.934, 0.7931, 0.9483, 0.8181, 0.909, 0.7272, 0.9332, 0.703, 0.9212, 0.7272, 0.909, 0.6363, 0.9754, 0.5699, 0.9897, 0.5699, 0.991, 0.5875, 0.9667, 0.6363, 0.909, 0.5454, 0.9823, 0.4722, 0.988, 0.5454, 0.909, 0.4546, 0.9759, 0.3876, 0.9811, 0.4546, 0.909, 0.3637, 0.9695, 0.3032, 0.9735, 0.3533, 0.9654, 0.3637, 0.909, 0.2728, 0.9221, 0.2596, 0.9389, 0.2728, 0.909, 0.1819, 0.9568, 0.1341, 0.9605, 0.1819, 0.8181, 0.9999, 0.8217, 0.9963, 0.8238, 0.9999, 0.8181, 0.909, 0.842, 0.8851, 0.8302, 0.909, 0.8181, 0.8181, 0.901, 0.7352, 0.909, 0.7495, 0.909, 0.7512, 0.8899, 0.7895, 0.8516, 0.8181, 0.8181, 0.7272, 0.8681, 0.6772, 0.8965, 0.7272, 0.8181, 0.6363, 0.8351, 0.6194, 0.8448, 0.6363, 0.8181, 0.5454, 0.824, 0.5396, 0.8196, 0.5454, 0.8181, 0.4546, 0.909, 0.3637, 0.909, 0.4336, 0.8924, 0.4546, 0.8181, 0.3637, 0.909, 0.2728, 0.909, 0.3637, 0.909, 0.2728, 0.8181, 0.1819, 0.8221, 0.1819, 0.909, 0.2497, 0.909, 0.1819, 0.8419, 0.1148, 0.8636, 0.09099, 0.909, 0.09099, 0.7272, 0.9999, 0.7644, 0.9627, 0.7845, 0.9999, 0.7272, 0.909, 0.7324, 0.9039, 0.7334, 0.9061, 0.7295, 0.909, 0.7272, 0.8181, 0.7397, 0.8056, 0.7711, 0.8181, 0.7272, 0.7272, 0.8181, 0.6363, 0.8181, 0.7272, 0.7272, 0.6363, 0.7928, 0.5708, 0.7991, 0.5707, 0.7467, 0.6363, 0.7272, 0.5454, 0.7691, 0.5035, 0.793, 0.5454, 0.7272, 0.4546, 0.7361, 0.4457, 0.7412, 0.4546, 0.7272, 0.3637, 0.8181, 0.2728, 0.8181, 0.3637, 0.7272, 0.2728, 0.8181, 0.1819, 0.8181, 0.2728, 0.8181, 0.1819, 0.8054, 0.1692, 0.8181, 0.1791, 0.6363, 0.9999, 0.7218, 0.9145, 0.7272, 0.9104, 0.7272, 0.9999, 0.6363, 0.909, 0.7001, 0.8452, 0.7272, 0.8952, 0.7272, 0.909, 0.6363, 0.8181, 0.6681, 0.7863, 0.6854, 0.8181, 0.6363, 0.7272, 0.654, 0.7096, 0.6642, 0.7272, 0.6363, 0.6363, 0.7015, 0.5711, 0.7272, 0.5711, 0.7272, 0.6363, 0.6363, 0.5454, 0.7272, 0.4546, 0.7272, 0.5454, 0.6363, 0.4546, 0.703, 0.3878, 0.7272, 0.4304, 0.7272, 0.4546, 0.6363, 0.3637, 0.6702, 0.3298, 0.6893, 0.3637, 0.6363, 0.2728, 0.6371, 0.272, 0.6377, 0.2728, 0.7272, 0.1819, 0.6363, 0.09099, 0.705, 0.09099, 0.7272, 0.1085, 0.5454, 0.9999, 0.5873, 0.958, 0.6072, 0.9999, 0.6363, 0.909, 0.5761, 0.8487, 0.6007, 0.8181, 0.6363, 0.8181, 0.5454, 0.8181, 0.6097, 0.7538, 0.6363, 0.7647, 0.6363, 0.7733, 0.6007, 0.8181, 0.5454, 0.7272, 0.6038, 0.6688, 0.6363, 0.7272, 0.5454, 0.6363, 0.5717, 0.61, 0.5862, 0.6363, 0.5454, 0.5454, 0.5533, 0.5376, 0.558, 0.5454, 0.6363, 0.4546, 0.5813, 0.3996, 0.6144, 0.3637, 0.6363, 0.3637, 0.6363, 0.3637, 0.6248, 0.3521, 0.6363, 0.3392, 0.5454, 0.2728, 0.6041, 0.2141, 0.6363, 0.271, 0.6363, 0.2728, 0.5454, 0.1819, 0.5711, 0.1562, 0.5859, 0.1819, 0.4546, 0.9999, 0.5454, 0.909, 0.5454, 0.9999, 0.4546, 0.909, 0.5291, 0.8345, 0.5454, 0.8696, 0.5454, 0.8866, 0.5278, 0.909, 0.5454, 0.8181, 0.4994, 0.7721, 0.4785, 0.7272, 0.5421, 0.7272, 0.5454, 0.7286, 0.5454, 0.7272, 0.4546, 0.6363, 0.5454, 0.6363, 0.5454, 0.6363, 0.4815, 0.5724, 0.5454, 0.572, 0.5454, 0.5454, 0.5252, 0.5252, 0.5033, 0.4848, 0.515, 0.472, 0.5454, 0.5247, 0.5454, 0.4546, 0.5379, 0.447, 0.5454, 0.4385, 0.5454, 0.3637, 0.4546, 0.2728, 0.5454, 0.2728, 0.4546, 0.2728, 0.5454, 0.1819, 0.5454, 0.2728, 0.5454, 0.1819, 0.4746, 0.1111, 0.4953, 0.09099, 0.5341, 0.09099, 0.5454, 0.1115, 0.3637, 0.9999, 0.3955, 0.9681, 0.4546, 0.9999, 0.3637, 0.909, 0.4546, 0.8181, 0.4546, 0.909, 0.4546, 0.8181, 0.3637, 0.7272, 0.4546, 0.7272, 0.3637, 0.7272, 0.4144, 0.6765, 0.4546, 0.6926, 0.4546, 0.7272, 0.3637, 0.6363, 0.4124, 0.5876, 0.4357, 0.6363, 0.4546, 0.5454, 0.451, 0.5419, 0.4546, 0.5378, 0.4546, 0.4546, 0.3637, 0.3637, 0.4373, 0.3637, 0.4546, 0.3959, 0.3637, 0.3637, 0.4112, 0.3161, 0.4373, 0.3637, 0.4546, 0.2728, 0.3828, 0.201, 0.4022, 0.1819, 0.4546, 0.1819, 0.4546, 0.1819, 0.4286, 0.1559, 0.4546, 0.1304, 0.2728, 0.9999, 0.3364, 0.9363, 0.3637, 0.9513, 0.3637, 0.9999, 0.2728, 0.909, 0.2771, 0.9047, 0.2848, 0.909, 0.2728, 0.8181, 0.3637, 0.7272, 0.3637, 0.8181, 0.2728, 0.7272, 0.3495, 0.6505, 0.3505, 0.6509, 0.2816, 0.7272, 0.2728, 0.6363, 0.2842, 0.6249, 0.3132, 0.6363, 0.2728, 0.5454, 0.3541, 0.4641, 0.3637, 0.4848, 0.3637, 0.5454, 0.2728, 0.4546, 0.3249, 0.4024, 0.3498, 0.4546, 0.2728, 0.3637, 0.2957, 0.3407, 0.3068, 0.3637, 0.2728, 0.2728, 0.3469, 0.1986, 0.351, 0.206, 0.3088, 0.2728, 0.3637, 0.1819, 0.3184, 0.1366, 0.2921, 0.09099, 0.3637, 0.09099, 0.1819, 0.9999, 0.2728, 0.909, 0.2728, 0.9999, 0.1819, 0.909, 0.218, 0.8729, 0.2728, 0.9027, 0.2728, 0.909, 0.1819, 0.8181, 0.2728, 0.7272, 0.2728, 0.7364, 0.1985, 0.8181, 0.1819, 0.7272, 0.2728, 0.6363, 0.2728, 0.7272, 0.1819, 0.6363, 0.2193, 0.599, 0.2728, 0.6205, 0.2728, 0.6363, 0.1819, 0.5454, 0.2728, 0.4546, 0.2728, 0.5454, 0.2728, 0.4546, 0.2239, 0.4057, 0.251, 0.3637, 0.2728, 0.3637, 0.1819, 0.3637, 0.2666, 0.279, 0.2728, 0.2925, 0.2728, 0.308, 0.2162, 0.3637, 0.1819, 0.2728, 0.2375, 0.2172, 0.2639, 0.2728, 0.1819, 0.1819, 0.2083, 0.1555, 0.221, 0.1819, 0.09099, 0.9999, 0.1819, 0.909, 0.1819, 0.9999, 0.09099, 0.909, 0.1585, 0.8415, 0.1708, 0.848, 0.1155, 0.909, 0.09099, 0.8181, 0.09949, 0.8096, 0.1148, 0.8181, 0.09099, 0.7272, 0.1819, 0.6363, 0.1819, 0.7272, 0.09099, 0.6363, 0.1542, 0.5731, 0.1819, 0.5844, 0.1819, 0.6363, 0.09099, 0.5454, 0.1819, 0.4546, 0.1819, 0.4713, 0.135, 0.5454, 0.09099, 0.4546, 0.1819, 0.3637, 0.1819, 0.3969, 0.1232, 0.4546, 0.09099, 0.3637, 0.1819, 0.2728, 0.1819, 0.3637, 0.09099, 0.2728, 0.1819, 0.1819, 0.1819, 0.2728, 0.09099, 0.1819, 0.1791, 0.09381, 0.1819, 0.1001, 0.1819, 0.1819, 9.999e-05, 0.9999, 0.09099, 0.909, 0.09099, 0.9351, 0.03226, 0.9999, 9.999e-05, 0.909, 0.09099, 0.8181, 0.09099, 0.909, 9.999e-05, 0.8181, 0.04012, 0.7781, 0.09099, 0.8056, 0.09099, 0.8181, 9.999e-05, 0.7272, 0.05216, 0.6752, 0.01949, 0.7272, 0.0001, 0.6363, 0.06235, 0.5741, 0.09099, 0.5741, 0.09099, 0.6141, 0.07726, 0.6363, 9.999e-05, 0.5454, 0.02401, 0.5215, 0.04592, 0.5303, 0.0303, 0.5454, 9.999e-05, 0.4546, 0.02095, 0.4337, 0.01586, 0.4546, 9.995e-05, 0.3637, 0.05328, 0.3105, 0.0397, 0.3637, 9.999e-05, 0.2728, 0.08568, 0.1872, 0.06329, 0.2728, 9.999e-05, 0.1819, 0.09099, 0.09099, 0.09099, 0.1665, 0.0875, 0.1819, 9.999e-05, 0.09099, 9.995e-05, 0.0001, 0.09099, 0.0001, 0.909, 0.09099, 0.909, 0.04114, 0.9467, 0.0001001, 0.9504, 0.0496, 0.8181, 0.09099, 0.8181, 0.0001001, 0.909, 0.0001001, 0.7272, 0.09099, 0.7272, 0.0001001, 0.8181, 0.0001001, 0.6363, 0.09099, 0.6363, 0.03783, 0.6664, 0.06094, 0.6363, 0.09099, 0.5454, 0.09099, 0.5454, 0.04158, 0.5666, 0.02128, 0.4546, 0.09099, 0.4546, 0.04328, 0.4822, 0.0001001, 0.5052, 0.04037, 0.3637, 0.09099, 0.3637, 0.0001001, 0.4546, 0.0001001, 0.2728, 0.09099, 0.2728, 0.06304, 0.2828, 0.081, 0.1819, 0.09099, 0.1819, 0.0001, 0.2388, 0.0001, 0.2507, 0.02221, 0.1819, 0.09099, 0.1779, 0.09099, 0.174, 0.08311, 0.909, 0.9999, 0.909, 0.909, 0.9999, 0.909, 0.909, 0.909, 0.909, 0.8729, 0.935, 0.883, 0.909, 0.8181, 0.909, 0.7752, 0.9195, 0.7675, 0.934, 0.7931, 0.909, 0.7272, 0.909, 0.6363, 0.9667, 0.6363, 0.9332, 0.703, 0.909, 0.6363, 0.909, 0.5703, 0.9754, 0.5699, 0.909, 0.5454, 0.909, 0.4546, 0.9811, 0.4546, 0.9823, 0.4722, 0.909, 0.4546, 0.909, 0.4336, 0.9654, 0.3637, 0.9743, 0.3637, 0.9759, 0.3876, 0.909, 0.3637, 0.909, 0.2728, 0.9389, 0.2728, 0.969, 0.2963, 0.9695, 0.3032, 0.909, 0.2728, 0.909, 0.2497, 0.9221, 0.2596, 0.909, 0.1819, 0.909, 0.09099, 0.9536, 0.09099, 0.9568, 0.1341, 0.8181, 0.9999, 0.8181, 0.9905, 0.8217, 0.9963, 0.8181, 0.909, 0.8181, 0.8428, 0.8236, 0.8388, 0.8584, 0.8527, 0.842, 0.8851, 0.8181, 0.8181, 0.8181, 0.7272, 0.8965, 0.7272, 0.901, 0.7352, 0.8181, 0.7272, 0.8181, 0.6363, 0.8448, 0.6363, 0.8681, 0.6772, 0.8181, 0.6363, 0.8181, 0.5899, 0.8351, 0.6194, 0.8181, 0.5454, 0.8181, 0.4546, 0.8924, 0.4546, 0.824, 0.5396, 0.8181, 0.4546, 0.8181, 0.3637, 0.909, 0.3637, 0.8181, 0.3637, 0.8181, 0.2728, 0.909, 0.2728, 0.909, 0.2728, 0.8181, 0.2728, 0.8181, 0.1819, 0.909, 0.1819, 0.8221, 0.1819, 0.8181, 0.1791, 0.8181, 0.1405, 0.8419, 0.1148, 0.7272, 0.9999, 0.7272, 0.9104, 0.7295, 0.909, 0.7349, 0.909, 0.7644, 0.9627, 0.7272, 0.909, 0.7272, 0.8952, 0.7324, 0.9039, 0.7272, 0.8181, 0.7272, 0.8008, 0.7397, 0.8056, 0.7272, 0.7272, 0.7272, 0.6601, 0.7467, 0.6363, 0.8181, 0.6363, 0.7272, 0.6363, 0.7272, 0.5711, 0.7928, 0.5708, 0.7272, 0.5454, 0.7272, 0.4546, 0.7412, 0.4546, 0.7691, 0.5035, 0.7272, 0.4546, 0.7272, 0.4304, 0.7361, 0.4457, 0.7272, 0.3637, 0.7272, 0.2728, 0.8181, 0.2728, 0.7272, 0.2728, 0.7272, 0.2398, 0.7804, 0.1819, 0.8181, 0.1819, 0.8181, 0.1819, 0.7804, 0.1819, 0.7977, 0.163, 0.8054, 0.1692, 0.6363, 0.9999, 0.6363, 0.9779, 0.7218, 0.9145, 0.6363, 0.909, 0.6363, 0.8181, 0.6854, 0.8181, 0.7001, 0.8452, 0.6363, 0.8181, 0.6363, 0.7733, 0.6418, 0.7668, 0.6615, 0.7746, 0.6681, 0.7863, 0.6363, 0.7272, 0.6363, 0.68, 0.654, 0.7096, 0.6363, 0.6363, 0.6363, 0.5715, 0.7015, 0.5711, 0.6363, 0.5454, 0.6363, 0.4546, 0.7272, 0.4546, 0.6363, 0.4546, 0.6363, 0.3637, 0.6893, 0.3637, 0.703, 0.3878, 0.6363, 0.3637, 0.6363, 0.3392, 0.6605, 0.3129, 0.6702, 0.3298, 0.6363, 0.2728, 0.6363, 0.271, 0.6371, 0.272, 0.7272, 0.1819, 0.6363, 0.1819, 0.6363, 0.09099, 0.5454, 0.9999, 0.5454, 0.909, 0.5642, 0.909, 0.5873, 0.958, 0.6363, 0.909, 0.5642, 0.909, 0.5506, 0.8803, 0.5761, 0.8487, 0.5454, 0.8181, 0.5454, 0.7286, 0.6097, 0.7538, 0.5454, 0.7272, 0.5454, 0.6363, 0.5862, 0.6363, 0.6038, 0.6688, 0.5454, 0.6363, 0.5454, 0.572, 0.5508, 0.5719, 0.5717, 0.61, 0.5454, 0.5454, 0.5454, 0.5247, 0.5533, 0.5376, 0.6363, 0.4546, 0.5454, 0.4546, 0.5454, 0.4385, 0.5813, 0.3996, 0.6363, 0.3637, 0.6144, 0.3637, 0.6248, 0.3521, 0.5454, 0.2728, 0.5454, 0.1819, 0.5859, 0.1819, 0.6041, 0.2141, 0.5454, 0.1819, 0.5454, 0.1115, 0.5711, 0.1562, 0.4546, 0.9999, 0.5278, 0.909, 0.5454, 0.909, 0.4546, 0.909, 0.4546, 0.8181, 0.5215, 0.8181, 0.5291, 0.8345, 0.5454, 0.8181, 0.5215, 0.8181, 0.4994, 0.7721, 0.5454, 0.7272, 0.5421, 0.7272, 0.4637, 0.6963, 0.4546, 0.6772, 0.4546, 0.6363, 0.5454, 0.6363, 0.4546, 0.6363, 0.4546, 0.5724, 0.4815, 0.5724, 0.5454, 0.5454, 0.5365, 0.5454, 0.5252, 0.5252, 0.5454, 0.4546, 0.5309, 0.4546, 0.5379, 0.447, 0.5454, 0.3637, 0.4546, 0.3637, 0.4546, 0.2728, 0.4546, 0.2728, 0.4546, 0.1819, 0.5454, 0.1819, 0.5454, 0.1819, 0.4546, 0.1819, 0.4546, 0.1304, 0.4746, 0.1111, 0.3637, 0.9999, 0.3637, 0.9513, 0.3955, 0.9681, 0.3637, 0.909, 0.3637, 0.8181, 0.4546, 0.8181, 0.4546, 0.8181, 0.3637, 0.8181, 0.3637, 0.7272, 0.3637, 0.7272, 0.3637, 0.6565, 0.4144, 0.6765, 0.3637, 0.6363, 0.4112, 0.5851, 0.4124, 0.5876, 0.4546, 0.5454, 0.4479, 0.5454, 0.451, 0.5419, 0.4546, 0.4546, 0.3637, 0.4546, 0.3637, 0.3637, 0.3637, 0.3637, 0.3637, 0.2728, 0.3876, 0.2728, 0.4112, 0.3161, 0.4546, 0.2728, 0.3984, 0.2728, 0.3658, 0.2172, 0.3828, 0.201, 0.4546, 0.1819, 0.4022, 0.1819, 0.4286, 0.1559, 0.2728, 0.9999, 0.2728, 0.909, 0.2848, 0.909, 0.3364, 0.9363, 0.2728, 0.909, 0.2728, 0.9027, 0.2771, 0.9047, 0.2728, 0.8181, 0.2728, 0.7364, 0.2816, 0.7272, 0.3637, 0.7272, 0.2728, 0.7272, 0.2728, 0.6363, 0.3132, 0.6363, 0.3495, 0.6505, 0.2728, 0.6363, 0.2728, 0.6205, 0.2842, 0.6249, 0.2728, 0.5454, 0.2728, 0.4546, 0.3498, 0.4546, 0.3541, 0.4641, 0.2728, 0.4546, 0.2728, 0.3637, 0.3068, 0.3637, 0.3249, 0.4024, 0.2728, 0.3637, 0.2728, 0.3287, 0.2827, 0.3133, 0.2957, 0.3407, 0.2728, 0.2728, 0.2728, 0.1819, 0.3381, 0.1819, 0.3469, 0.1986, 0.3637, 0.1819, 0.3453, 0.1819, 0.3184, 0.1366, 0.1819, 0.9999, 0.1819, 0.909, 0.2728, 0.909, 0.1819, 0.909, 0.1819, 0.8542, 0.218, 0.8729, 0.1819, 0.8181, 0.1819, 0.7272, 0.2728, 0.7272, 0.1819, 0.7272, 0.1819, 0.6363, 0.2728, 0.6363, 0.1819, 0.6363, 0.1819, 0.5844, 0.2193, 0.599, 0.1819, 0.5454, 0.1819, 0.4713, 0.1928, 0.4546, 0.2728, 0.4546, 0.2728, 0.4546, 0.1928, 0.4546, 0.2239, 0.4057, 0.1819, 0.3637, 0.1819, 0.2728, 0.2639, 0.2728, 0.2666, 0.279, 0.1819, 0.2728, 0.1819, 0.1819, 0.221, 0.1819, 0.2375, 0.2172, 0.1819, 0.1819, 0.1819, 0.1001, 0.2083, 0.1555, 0.09099, 0.9999, 0.09099, 0.9351, 0.1155, 0.909, 0.1819, 0.909, 0.09099, 0.909, 0.09099, 0.8181, 0.1148, 0.8181, 0.1585, 0.8415, 0.09099, 0.8181, 0.09099, 0.8056, 0.09949, 0.8096, 0.09099, 0.7272, 0.09099, 0.6363, 0.1819, 0.6363, 0.09099, 0.6363, 0.09099, 0.6141, 0.117, 0.5739, 0.1542, 0.5731, 0.09099, 0.5454, 0.09099, 0.4857, 0.1232, 0.4546, 0.1819, 0.4546, 0.09099, 0.4546, 0.09099, 0.3637, 0.1819, 0.3637, 0.09099, 0.3637, 0.09099, 0.2728, 0.1819, 0.2728, 0.09099, 0.2728, 0.09099, 0.1819, 0.1819, 0.1819, 0.09099, 0.1819, 0.09099, 0.1665, 0.1114, 0.09099, 0.1779, 0.09099, 0.1791, 0.09381, 9.999e-05, 0.9999, 9.999e-05, 0.909, 0.09099, 0.909, 9.999e-05, 0.909, 9.999e-05, 0.8181, 0.09099, 0.8181, 9.999e-05, 0.8181, 9.999e-05, 0.7569, 0.04012, 0.7781, 9.999e-05, 0.7272, 0.0001, 0.6363, 0.07726, 0.6363, 0.05216, 0.6752, 0.0001, 0.6363, 9.999e-05, 0.5745, 0.06235, 0.5741, 9.999e-05, 0.5454, 9.999e-05, 0.5123, 0.02401, 0.5215, 9.999e-05, 0.4546, 9.995e-05, 0.3637, 0.0397, 0.3637, 0.02095, 0.4337, 9.995e-05, 0.3637, 9.999e-05, 0.2728, 0.06329, 0.2728, 0.05328, 0.3105, 9.999e-05, 0.2728, 9.999e-05, 0.1819, 0.0875, 0.1819, 0.08568, 0.1872, 9.999e-05, 0.1819, 9.999e-05, 0.09099, 0.09099, 0.09099, 0.5379, 0.447, 0.5309, 0.4546, 0.5047, 0.4546, 0.4546, 0.3694, 0.4546, 0.3637, 0.4546, 0.3694, 0.5047, 0.4546, 0.487, 0.4546, 0.4546, 0.3959, 0.4546, 0.3959, 0.487, 0.4546, 0.4546, 0.4546, 0.2728, 0.6205, 0.2193, 0.599, 0.245, 0.5732, 0.2728, 0.5732, 0.2728, 0.5732, 0.245, 0.5732, 0.2728, 0.5454, 0.8636, 0.09099, 0.909, 0.04114, 0.909, 0.09099, 0.2193, 0.599, 0.1819, 0.5844, 0.1819, 0.5737, 0.245, 0.5732, 0.245, 0.5732, 0.1819, 0.5737, 0.1819, 0.5454, 0.2728, 0.5454, 0.8636, 0.09099, 0.8419, 0.1148, 0.8181, 0.09099, 0.8419, 0.1148, 0.8181, 0.1405, 0.8181, 0.09099, 0.8181, 0.1791, 0.8221, 0.1819, 0.8181, 0.1819, 0.6363, 0.3392, 0.6248, 0.3521, 0.5454, 0.2728, 0.6363, 0.2728, 0.6248, 0.3521, 0.6144, 0.3637, 0.5454, 0.3637, 0.5454, 0.2728, 0.3637, 0.4848, 0.3541, 0.4641, 0.3637, 0.4546, 0.3541, 0.4641, 0.3498, 0.4546, 0.3637, 0.4546, 0.01949, 0.7272, 0.05216, 0.6752, 0.09099, 0.6363, 0.09099, 0.7272, 0.8238, 0.9999, 0.8217, 0.9963, 0.909, 0.909, 0.909, 0.9999, 0.05216, 0.6752, 0.07726, 0.6363, 0.09099, 0.6363, 0.8217, 0.9963, 0.8181, 0.9905, 0.8181, 0.9325, 0.8302, 0.909, 0.909, 0.909, 0.8302, 0.909, 0.8181, 0.9325, 0.8181, 0.909, 0.6377, 0.2728, 0.6371, 0.272, 0.7272, 0.1819, 0.7272, 0.2398, 0.6973, 0.2728, 0.6973, 0.2728, 0.7272, 0.2398, 0.7272, 0.2728, 0.6371, 0.272, 0.6363, 0.271, 0.6363, 0.1819, 0.7272, 0.1819, 0.4546, 0.3959, 0.4373, 0.3637, 0.4516, 0.3637, 0.4546, 0.3694, 0.4546, 0.3694, 0.4516, 0.3637, 0.4546, 0.3637, 0.1819, 0.5844, 0.1542, 0.5731, 0.1819, 0.5737, 0.1819, 0.5737, 0.1542, 0.5731, 0.1819, 0.5454, 0.9999, 0.909, 0.967, 0.851, 0.9999, 0.8181, 0.967, 0.851, 0.9999, 0.909, 0.935, 0.883, 0.1542, 0.5731, 0.1249, 0.5616, 0.135, 0.5454, 0.1819, 0.5454, 0.135, 0.5454, 0.1249, 0.5616, 0.09099, 0.5483, 0.09099, 0.5454, 0.09099, 0.5483, 0.1249, 0.5616, 0.117, 0.5739, 0.09099, 0.5741, 0.09099, 0.5741, 0.117, 0.5739, 0.09099, 0.6141, 0.1249, 0.5616, 0.1542, 0.5731, 0.117, 0.5739, 0.935, 0.883, 0.909, 0.8729, 0.909, 0.8181, 0.9483, 0.8181, 0.967, 0.851, 0.967, 0.851, 0.9483, 0.8181, 0.9999, 0.8181, 0.8181, 0.1791, 0.8054, 0.1692, 0.7985, 0.1622, 0.8181, 0.1405, 0.8181, 0.1405, 0.7985, 0.1622, 0.7272, 0.09099, 0.8181, 0.09099, 0.8054, 0.1692, 0.7977, 0.163, 0.7985, 0.1622, 0.7985, 0.1622, 0.7977, 0.163, 0.7272, 0.1085, 0.7272, 0.09099, 0.7272, 0.1085, 0.7977, 0.163, 0.7804, 0.1819, 0.7272, 0.1819, 0.1928, 0.4546, 0.1819, 0.4713, 0.1819, 0.4546, 0.7845, 0.9999, 0.7644, 0.9627, 0.7882, 0.9389, 0.8026, 0.9636, 0.8026, 0.9636, 0.7882, 0.9389, 0.8181, 0.909, 0.8181, 0.9325, 0.8181, 0.9325, 0.8181, 0.9905, 0.8026, 0.9636, 0.8181, 0.9905, 0.8181, 0.9999, 0.7845, 0.9999, 0.8026, 0.9636, 0.7644, 0.9627, 0.7349, 0.909, 0.7707, 0.909, 0.7882, 0.9389, 0.7882, 0.9389, 0.7707, 0.909, 0.8181, 0.909, 0.7295, 0.909, 0.7272, 0.9104, 0.7272, 0.909, 0.6363, 0.271, 0.6041, 0.2141, 0.6363, 0.1819, 0.6041, 0.2141, 0.5859, 0.1819, 0.6363, 0.1819, 0.3498, 0.4546, 0.3249, 0.4024, 0.3637, 0.3637, 0.3637, 0.4546, 0.3249, 0.4024, 0.3068, 0.3637, 0.3637, 0.3637, 0.07726, 0.6363, 0.09099, 0.6141, 0.09099, 0.6363, 0.09099, 0.5741, 0.06235, 0.5741, 0.08911, 0.5473, 0.09099, 0.5483, 0.09099, 0.5483, 0.08911, 0.5473, 0.09099, 0.5454, 0.8302, 0.909, 0.842, 0.8851, 0.8699, 0.8572, 0.909, 0.8729, 0.909, 0.909, 0.909, 0.8729, 0.8699, 0.8572, 0.909, 0.8181, 0.06235, 0.5741, 9.999e-05, 0.5745, 0.0303, 0.5454, 0.08412, 0.5454, 0.08911, 0.5473, 0.08911, 0.5473, 0.08412, 0.5454, 0.09099, 0.5454, 0.0303, 0.5454, 9.999e-05, 0.5745, 9.999e-05, 0.5454, 0.842, 0.8851, 0.8584, 0.8527, 0.8699, 0.8572, 0.8699, 0.8572, 0.8584, 0.8527, 0.8757, 0.8181, 0.909, 0.8181, 0.8757, 0.8181, 0.8584, 0.8527, 0.8236, 0.8388, 0.8516, 0.8181, 0.8516, 0.8181, 0.8236, 0.8388, 0.8181, 0.8368, 0.8181, 0.8181, 0.8181, 0.8368, 0.8236, 0.8388, 0.8181, 0.8428, 0.7272, 0.1085, 0.705, 0.09099, 0.7272, 0.09099, 0.4373, 0.3637, 0.4112, 0.3161, 0.419, 0.3083, 0.4516, 0.3637, 0.4516, 0.3637, 0.419, 0.3083, 0.4546, 0.2728, 0.4546, 0.3637, 0.4112, 0.3161, 0.3876, 0.2728, 0.3984, 0.2728, 0.419, 0.3083, 0.419, 0.3083, 0.3984, 0.2728, 0.4546, 0.2728, 0.135, 0.5454, 0.1819, 0.4713, 0.1819, 0.5454, 0.9483, 0.8181, 0.934, 0.7931, 0.9999, 0.7272, 0.9999, 0.8181, 0.1232, 0.4546, 0.09099, 0.4857, 0.09099, 0.4546, 0.934, 0.7931, 0.9195, 0.7675, 0.9737, 0.7272, 0.9999, 0.7272, 0.9737, 0.7272, 0.9195, 0.7675, 0.9095, 0.7504, 0.9212, 0.7272, 0.9212, 0.7272, 0.9095, 0.7504, 0.909, 0.7495, 0.909, 0.7272, 0.909, 0.7495, 0.9095, 0.7504, 0.909, 0.7512, 0.909, 0.7512, 0.9095, 0.7504, 0.9195, 0.7675, 0.909, 0.7752, 0.7272, 0.9104, 0.7218, 0.9145, 0.7272, 0.909, 0.7218, 0.9145, 0.6363, 0.9779, 0.6363, 0.909, 0.7272, 0.909, 0.251, 0.3637, 0.2239, 0.4057, 0.1989, 0.3807, 0.2162, 0.3637, 0.2162, 0.3637, 0.1989, 0.3807, 0.1819, 0.3637, 0.705, 0.09099, 0.6664, 0.06094, 0.7272, 0.0001001, 0.7272, 0.09099, 0.2239, 0.4057, 0.1928, 0.4546, 0.1819, 0.4546, 0.1819, 0.3969, 0.1989, 0.3807, 0.1989, 0.3807, 0.1819, 0.3969, 0.1819, 0.3637, 0.6664, 0.06094, 0.6363, 0.03783, 0.6363, 0.0001001, 0.7272, 0.0001001, 0.7295, 0.909, 0.7334, 0.9061, 0.7349, 0.909, 0.7349, 0.909, 0.7334, 0.9061, 0.758, 0.8877, 0.7707, 0.909, 0.7707, 0.909, 0.758, 0.8877, 0.8181, 0.8428, 0.8181, 0.909, 0.8181, 0.8428, 0.758, 0.8877, 0.7546, 0.8816, 0.8049, 0.8313, 0.8181, 0.8368, 0.8181, 0.8368, 0.8049, 0.8313, 0.8181, 0.8181, 0.7546, 0.8816, 0.758, 0.8877, 0.7334, 0.9061, 0.7324, 0.9039, 0.7324, 0.9039, 0.7272, 0.8952, 0.7272, 0.8352, 0.7546, 0.8816, 0.7546, 0.8816, 0.7272, 0.8352, 0.7272, 0.8181, 0.7711, 0.8181, 0.8049, 0.8313, 0.8049, 0.8313, 0.7711, 0.8181, 0.8181, 0.8181, 0.5859, 0.1819, 0.5711, 0.1562, 0.6363, 0.09099, 0.6363, 0.1819, 0.5711, 0.1562, 0.5454, 0.1115, 0.5454, 0.09099, 0.6363, 0.09099, 0.3068, 0.3637, 0.2957, 0.3407, 0.3637, 0.2728, 0.3637, 0.3637, 0.2957, 0.3407, 0.2827, 0.3133, 0.3088, 0.2728, 0.3637, 0.2728, 0.3088, 0.2728, 0.2827, 0.3133, 0.2779, 0.3032, 0.2779, 0.3032, 0.2827, 0.3133, 0.2728, 0.3287, 0.2728, 0.308, 0.2728, 0.308, 0.2728, 0.2925, 0.2779, 0.3032, 0.2728, 0.2925, 0.2728, 0.2728, 0.3088, 0.2728, 0.2779, 0.3032, 0.0303, 0.5454, 0.04592, 0.5303, 0.08412, 0.5454, 0.08412, 0.5454, 0.04592, 0.5303, 0.09099, 0.4857, 0.09099, 0.5454, 0.09099, 0.4857, 0.04592, 0.5303, 0.02401, 0.5215, 0.09099, 0.4546, 0.8516, 0.8181, 0.8899, 0.7895, 0.8757, 0.8181, 0.8757, 0.8181, 0.8899, 0.7895, 0.909, 0.7752, 0.909, 0.8181, 0.909, 0.7752, 0.8899, 0.7895, 0.909, 0.7512, 0.909, 0.7495, 0.901, 0.7352, 0.909, 0.7272, 0.02401, 0.5215, 9.999e-05, 0.5123, 0.01586, 0.4546, 0.09099, 0.4546, 0.01586, 0.4546, 9.999e-05, 0.5123, 9.999e-05, 0.4546, 0.901, 0.7352, 0.8965, 0.7272, 0.909, 0.7272, 0.6072, 0.9999, 0.5873, 0.958, 0.6363, 0.909, 0.6363, 0.9779, 0.6363, 0.9779, 0.6363, 0.9999, 0.6072, 0.9999, 0.5873, 0.958, 0.5642, 0.909, 0.6363, 0.909, 0.4022, 0.1819, 0.3828, 0.201, 0.3655, 0.1837, 0.3667, 0.1819, 0.3667, 0.1819, 0.3655, 0.1837, 0.3637, 0.1819, 0.3828, 0.201, 0.3658, 0.2172, 0.3637, 0.2141, 0.3637, 0.186, 0.3655, 0.1837, 0.3655, 0.1837, 0.3637, 0.186, 0.3637, 0.1819, 0.3637, 0.2141, 0.3658, 0.2172, 0.3637, 0.2193, 0.3637, 0.2193, 0.3658, 0.2172, 0.3984, 0.2728, 0.3876, 0.2728, 0.3637, 0.2295, 0.3637, 0.2295, 0.3876, 0.2728, 0.3637, 0.2728, 0.1232, 0.4546, 0.1819, 0.3969, 0.1819, 0.4546, 0.9212, 0.7272, 0.9332, 0.703, 0.995, 0.6412, 0.9999, 0.7076, 0.9737, 0.7272, 0.9737, 0.7272, 0.9999, 0.7076, 0.9999, 0.7272, 0.9999, 0.7076, 0.995, 0.6412, 0.9999, 0.6363, 0.9332, 0.703, 0.9667, 0.6363, 0.9948, 0.6363, 0.995, 0.6412, 0.995, 0.6412, 0.9948, 0.6363, 0.9999, 0.6363, 0.7272, 0.8952, 0.7001, 0.8452, 0.721, 0.8243, 0.7272, 0.8352, 0.7272, 0.8352, 0.721, 0.8243, 0.7272, 0.8181, 0.7001, 0.8452, 0.6854, 0.8181, 0.7174, 0.8181, 0.721, 0.8243, 0.721, 0.8243, 0.7174, 0.8181, 0.7272, 0.8181, 0.5454, 0.1115, 0.5341, 0.09099, 0.5454, 0.09099, 0.4953, 0.09099, 0.4746, 0.1111, 0.4546, 0.09099, 0.4746, 0.1111, 0.4546, 0.1304, 0.4546, 0.09099, 0.2162, 0.3637, 0.2728, 0.308, 0.2728, 0.3287, 0.251, 0.3637, 0.251, 0.3637, 0.2728, 0.3287, 0.2728, 0.3637, 0.2728, 0.2925, 0.2666, 0.279, 0.2728, 0.2728, 0.6363, 0.03783, 0.5882, 0.0001001, 0.6363, 0.0001001, 0.5882, 0.0001001, 0.5666, 0.02128, 0.5454, 0.0001001, 0.2666, 0.279, 0.2639, 0.2728, 0.2728, 0.2728, 0.5666, 0.02128, 0.5454, 0.04158, 0.5454, 0.0001001, 0.7711, 0.8181, 0.7397, 0.8056, 0.8181, 0.7272, 0.8181, 0.8181, 0.7397, 0.8056, 0.7272, 0.8008, 0.7272, 0.7272, 0.8181, 0.7272, 0.5278, 0.909, 0.4546, 0.9999, 0.4546, 0.909, 0.3088, 0.2728, 0.3602, 0.2226, 0.3637, 0.2295, 0.3637, 0.2728, 0.3637, 0.2295, 0.3602, 0.2226, 0.3637, 0.2193, 0.3637, 0.2193, 0.3602, 0.2226, 0.351, 0.206, 0.3552, 0.1994, 0.3637, 0.2141, 0.3637, 0.2141, 0.3552, 0.1994, 0.3637, 0.186, 0.3637, 0.186, 0.3552, 0.1994, 0.3519, 0.1936, 0.3637, 0.1819, 0.3519, 0.1936, 0.3552, 0.1994, 0.351, 0.206, 0.3469, 0.1986, 0.3602, 0.2226, 0.3088, 0.2728, 0.351, 0.206, 0.3469, 0.1986, 0.3381, 0.1819, 0.3453, 0.1819, 0.3519, 0.1936, 0.3519, 0.1936, 0.3453, 0.1819, 0.3637, 0.1819, 0.01586, 0.4546, 0.02095, 0.4337, 0.09099, 0.3637, 0.09099, 0.4546, 0.8965, 0.7272, 0.8681, 0.6772, 0.909, 0.6363, 0.909, 0.7272, 0.02095, 0.4337, 0.0397, 0.3637, 0.09099, 0.3637, 0.8681, 0.6772, 0.8448, 0.6363, 0.909, 0.6363, 0.6007, 0.8181, 0.5761, 0.8487, 0.5454, 0.8181, 0.5761, 0.8487, 0.5506, 0.8803, 0.5454, 0.8696, 0.5454, 0.8181, 0.5454, 0.8696, 0.5506, 0.8803, 0.5454, 0.8866, 0.5454, 0.8866, 0.5506, 0.8803, 0.5642, 0.909, 0.5454, 0.909, 0.4546, 0.1304, 0.4286, 0.1559, 0.4009, 0.1282, 0.4245, 0.09099, 0.4546, 0.09099, 0.4245, 0.09099, 0.4009, 0.1282, 0.3637, 0.09099, 0.4286, 0.1559, 0.4022, 0.1819, 0.3667, 0.1819, 0.4009, 0.1282, 0.4009, 0.1282, 0.3667, 0.1819, 0.3637, 0.1819, 0.3637, 0.09099, 0.9667, 0.6363, 0.991, 0.5875, 0.9948, 0.6363, 0.9948, 0.6363, 0.991, 0.5875, 0.9999, 0.5698, 0.9999, 0.6363, 0.9999, 0.5698, 0.991, 0.5875, 0.9897, 0.5699, 0.9999, 0.5698, 0.9897, 0.5699, 0.9887, 0.5567, 0.9999, 0.5454, 0.9887, 0.5567, 0.9897, 0.5699, 0.9754, 0.5699, 0.9754, 0.5699, 0.909, 0.5703, 0.909, 0.5454, 0.988, 0.5454, 0.9887, 0.5567, 0.9887, 0.5567, 0.988, 0.5454, 0.9999, 0.5454, 0.6854, 0.8181, 0.6681, 0.7863, 0.6747, 0.7798, 0.701, 0.7903, 0.7174, 0.8181, 0.7174, 0.8181, 0.701, 0.7903, 0.7272, 0.8008, 0.7272, 0.8181, 0.7272, 0.8008, 0.701, 0.7903, 0.6875, 0.7669, 0.7272, 0.7272, 0.6875, 0.7669, 0.701, 0.7903, 0.6747, 0.7798, 0.6681, 0.7863, 0.6615, 0.7746, 0.6747, 0.7798, 0.6747, 0.7798, 0.6615, 0.7746, 0.651, 0.7553, 0.6682, 0.734, 0.6875, 0.7669, 0.6875, 0.7669, 0.6682, 0.734, 0.6736, 0.7272, 0.7272, 0.7272, 0.6736, 0.7272, 0.6682, 0.734, 0.6642, 0.7272, 0.6642, 0.7272, 0.6682, 0.734, 0.651, 0.7553, 0.6363, 0.7272, 0.6363, 0.7272, 0.651, 0.7553, 0.6418, 0.7668, 0.6363, 0.7647, 0.6363, 0.7647, 0.6418, 0.7668, 0.6363, 0.7733, 0.651, 0.7553, 0.6615, 0.7746, 0.6418, 0.7668, 0.4546, 0.9999, 0.3955, 0.9681, 0.4546, 0.909, 0.3955, 0.9681, 0.3637, 0.9513, 0.3637, 0.909, 0.4546, 0.909, 0.2639, 0.2728, 0.2375, 0.2172, 0.2728, 0.1819, 0.2728, 0.2728, 0.4953, 0.09099, 0.5201, 0.0665, 0.5341, 0.09099, 0.5341, 0.09099, 0.5201, 0.0665, 0.5454, 0.04158, 0.5454, 0.09099, 0.5454, 0.04158, 0.5201, 0.0665, 0.5052, 0.04037, 0.5454, 0.0001001, 0.2375, 0.2172, 0.221, 0.1819, 0.2728, 0.1819, 0.5052, 0.04037, 0.4822, 0.0001001, 0.5454, 0.0001001, 0.4822, 0.0001001, 0.4546, 0.04328, 0.4546, 0.0001001, 0.7467, 0.6363, 0.7272, 0.6601, 0.7272, 0.6363, 0.5278, 0.909, 0.5454, 0.8866, 0.5454, 0.909, 0.5454, 0.8696, 0.5291, 0.8345, 0.5454, 0.8181, 0.5291, 0.8345, 0.5215, 0.8181, 0.5454, 0.8181, 0.2921, 0.09099, 0.3184, 0.1366, 0.3066, 0.1249, 0.2885, 0.09099, 0.2885, 0.09099, 0.3066, 0.1249, 0.2728, 0.09099, 0.3184, 0.1366, 0.3453, 0.1819, 0.3381, 0.1819, 0.3066, 0.1249, 0.3066, 0.1249, 0.3381, 0.1819, 0.2728, 0.1819, 0.2728, 0.09099, 0.0397, 0.3637, 0.05328, 0.3105, 0.09099, 0.2728, 0.09099, 0.3637, 0.8448, 0.6363, 0.8351, 0.6194, 0.8842, 0.5703, 0.909, 0.5703, 0.909, 0.6363, 0.909, 0.5703, 0.8842, 0.5703, 0.909, 0.5454, 0.05328, 0.3105, 0.06329, 0.2728, 0.09099, 0.2728, 0.8351, 0.6194, 0.8181, 0.5899, 0.8181, 0.5707, 0.8842, 0.5703, 0.8842, 0.5703, 0.8181, 0.5707, 0.8181, 0.5468, 0.8196, 0.5454, 0.909, 0.5454, 0.8196, 0.5454, 0.8181, 0.5468, 0.8181, 0.5454, 0.6007, 0.8181, 0.6363, 0.7733, 0.6363, 0.8181, 0.6363, 0.7647, 0.6097, 0.7538, 0.6363, 0.7272, 0.6097, 0.7538, 0.5454, 0.7286, 0.5454, 0.7272, 0.6363, 0.7272, 0.3637, 0.9513, 0.3364, 0.9363, 0.3637, 0.909, 0.3364, 0.9363, 0.2848, 0.909, 0.3637, 0.909, 0.988, 0.5454, 0.9823, 0.4722, 0.9999, 0.4546, 0.9999, 0.5454, 0.9823, 0.4722, 0.9811, 0.4546, 0.9999, 0.4546, 0.6642, 0.7272, 0.654, 0.7096, 0.7272, 0.6363, 0.7272, 0.6601, 0.6736, 0.7272, 0.6736, 0.7272, 0.7272, 0.6601, 0.7272, 0.7272, 0.654, 0.7096, 0.6363, 0.68, 0.6363, 0.6363, 0.7272, 0.6363, 0.221, 0.1819, 0.2083, 0.1555, 0.2728, 0.09099, 0.2728, 0.1819, 0.4245, 0.09099, 0.4546, 0.04328, 0.4546, 0.09099, 0.2083, 0.1555, 0.1819, 0.1001, 0.1819, 0.09099, 0.2728, 0.09099, 0.7467, 0.6363, 0.7991, 0.5707, 0.8074, 0.5709, 0.8181, 0.5899, 0.8181, 0.6363, 0.8181, 0.5899, 0.8074, 0.5709, 0.8181, 0.5707, 0.8181, 0.5707, 0.8074, 0.5709, 0.8039, 0.5647, 0.8181, 0.5468, 0.8181, 0.5468, 0.8039, 0.5647, 0.8021, 0.5615, 0.8181, 0.5454, 0.8021, 0.5615, 0.8039, 0.5647, 0.7991, 0.5707, 0.7928, 0.5708, 0.8039, 0.5647, 0.8074, 0.5709, 0.7991, 0.5707, 0.7928, 0.5708, 0.7272, 0.5711, 0.7272, 0.5454, 0.793, 0.5454, 0.8021, 0.5615, 0.8021, 0.5615, 0.793, 0.5454, 0.8181, 0.5454, 0.5454, 0.7286, 0.5421, 0.7272, 0.5454, 0.7272, 0.4785, 0.7272, 0.4994, 0.7721, 0.4546, 0.7272, 0.4994, 0.7721, 0.5215, 0.8181, 0.4546, 0.8181, 0.4546, 0.7272, 0.06329, 0.2728, 0.08568, 0.1872, 0.09099, 0.1819, 0.09099, 0.2728, 0.8196, 0.5454, 0.824, 0.5396, 0.909, 0.4546, 0.909, 0.5454, 0.08568, 0.1872, 0.0875, 0.1819, 0.09099, 0.1819, 0.824, 0.5396, 0.8924, 0.4546, 0.909, 0.4546, 0.6363, 0.7272, 0.6038, 0.6688, 0.6204, 0.6522, 0.6363, 0.68, 0.6363, 0.68, 0.6204, 0.6522, 0.6363, 0.6363, 0.6038, 0.6688, 0.5862, 0.6363, 0.611, 0.6363, 0.6204, 0.6522, 0.6204, 0.6522, 0.611, 0.6363, 0.6363, 0.6363, 0.2848, 0.909, 0.2771, 0.9047, 0.3637, 0.8181, 0.3637, 0.909, 0.2771, 0.9047, 0.2728, 0.9027, 0.2728, 0.8181, 0.3637, 0.8181, 0.1819, 0.1001, 0.1791, 0.09381, 0.1819, 0.09099, 0.9811, 0.4546, 0.9759, 0.3876, 0.9999, 0.3637, 0.9999, 0.4546, 0.1791, 0.09381, 0.1779, 0.09099, 0.1819, 0.09099, 0.1114, 0.09099, 0.09099, 0.1665, 0.09099, 0.09099, 0.9759, 0.3876, 0.9743, 0.3637, 0.9999, 0.3637, 0.9654, 0.3637, 0.909, 0.4336, 0.909, 0.3637, 0.7272, 0.5711, 0.7015, 0.5711, 0.7272, 0.5454, 0.7015, 0.5711, 0.6363, 0.5715, 0.6363, 0.5454, 0.7272, 0.5454, 0.2885, 0.09099, 0.2828, 0.081, 0.2847, 0.07902, 0.2921, 0.09099, 0.2921, 0.09099, 0.2847, 0.07902, 0.3637, 0.0001001, 0.3637, 0.09099, 0.1155, 0.909, 0.09099, 0.9351, 0.09099, 0.909, 0.2828, 0.081, 0.2728, 0.06304, 0.2728, 0.05885, 0.2847, 0.07902, 0.2847, 0.07902, 0.2728, 0.05885, 0.2728, 0.0001001, 0.3637, 0.0001001, 0.793, 0.5454, 0.7691, 0.5035, 0.8181, 0.4546, 0.8181, 0.5454, 0.7691, 0.5035, 0.7412, 0.4546, 0.8181, 0.4546, 0.4546, 0.6772, 0.4637, 0.6963, 0.4546, 0.6926, 0.4546, 0.6926, 0.4637, 0.6963, 0.4785, 0.7272, 0.4546, 0.7272, 0.4785, 0.7272, 0.4637, 0.6963, 0.5421, 0.7272, 0.2728, 0.9027, 0.218, 0.8729, 0.2728, 0.8181, 0.218, 0.8729, 0.1819, 0.8542, 0.1819, 0.8358, 0.1985, 0.8181, 0.2728, 0.8181, 0.1985, 0.8181, 0.1819, 0.8358, 0.1819, 0.8181, 0.0875, 0.1819, 0.09099, 0.1665, 0.09099, 0.1819, 0.8924, 0.4546, 0.909, 0.4336, 0.909, 0.4546, 0.5862, 0.6363, 0.5717, 0.61, 0.5869, 0.5949, 0.611, 0.6363, 0.611, 0.6363, 0.5869, 0.5949, 0.6102, 0.5715, 0.6363, 0.5715, 0.6363, 0.6363, 0.6363, 0.5715, 0.6102, 0.5715, 0.6363, 0.5454, 0.5717, 0.61, 0.5508, 0.5719, 0.5732, 0.5718, 0.5869, 0.5949, 0.5869, 0.5949, 0.5732, 0.5718, 0.6102, 0.5715, 0.6102, 0.5715, 0.5732, 0.5718, 0.558, 0.5454, 0.6363, 0.5454, 0.558, 0.5454, 0.5732, 0.5718, 0.5508, 0.5719, 0.5454, 0.5623, 0.5454, 0.5454, 0.5454, 0.5623, 0.5508, 0.5719, 0.5454, 0.572, 0.2816, 0.7272, 0.2728, 0.7364, 0.2728, 0.7272, 0.03226, 0.9999, 0.09099, 0.9351, 0.09099, 0.9999, 0.9654, 0.3637, 0.9735, 0.3533, 0.9743, 0.3637, 0.9743, 0.3637, 0.9735, 0.3533, 0.9999, 0.3203, 0.9999, 0.3637, 0.9999, 0.3203, 0.9735, 0.3533, 0.9695, 0.3032, 0.9732, 0.2994, 0.9732, 0.2994, 0.9999, 0.2728, 0.9999, 0.3203, 0.9695, 0.3032, 0.969, 0.2963, 0.9732, 0.2994, 0.9732, 0.2994, 0.969, 0.2963, 0.9673, 0.2728, 0.9999, 0.2728, 0.9673, 0.2728, 0.969, 0.2963, 0.9389, 0.2728, 0.4546, 0.6926, 0.4144, 0.6765, 0.4417, 0.6492, 0.4546, 0.6772, 0.4546, 0.6772, 0.4417, 0.6492, 0.4546, 0.6363, 0.4144, 0.6765, 0.3637, 0.6565, 0.3637, 0.6363, 0.4357, 0.6363, 0.4417, 0.6492, 0.4417, 0.6492, 0.4357, 0.6363, 0.4546, 0.6363, 0.1155, 0.909, 0.1708, 0.848, 0.1819, 0.8542, 0.1819, 0.909, 0.1819, 0.8542, 0.1708, 0.848, 0.1819, 0.8358, 0.1819, 0.8358, 0.1708, 0.848, 0.1585, 0.8415, 0.1819, 0.8181, 0.2728, 0.06304, 0.2507, 0.02221, 0.2728, 0.05885, 0.2728, 0.05885, 0.2507, 0.02221, 0.2728, 0.0001001, 0.1585, 0.8415, 0.1148, 0.8181, 0.1819, 0.8181, 0.2507, 0.02221, 0.2388, 0.0001, 0.2728, 0.0001001, 0.7412, 0.4546, 0.7361, 0.4457, 0.8181, 0.3637, 0.8181, 0.4546, 0.7361, 0.4457, 0.7272, 0.4304, 0.7272, 0.3637, 0.8181, 0.3637, 0.5454, 0.572, 0.4815, 0.5724, 0.4546, 0.5454, 0.5365, 0.5454, 0.5454, 0.5623, 0.5454, 0.5623, 0.5365, 0.5454, 0.5454, 0.5454, 0.4815, 0.5724, 0.4546, 0.5724, 0.4546, 0.5454, 0.1985, 0.8181, 0.2728, 0.7364, 0.2728, 0.8181, 0.558, 0.5454, 0.5533, 0.5376, 0.6363, 0.4546, 0.6363, 0.5454, 0.5533, 0.5376, 0.5454, 0.5247, 0.5454, 0.4546, 0.6363, 0.4546, 0.2816, 0.7272, 0.3505, 0.6509, 0.3637, 0.6565, 0.3637, 0.7272, 0.3637, 0.6565, 0.3505, 0.6509, 0.3637, 0.6363, 0.3637, 0.6363, 0.3505, 0.6509, 0.3495, 0.6505, 0.3495, 0.6505, 0.3132, 0.6363, 0.3637, 0.6363, 0.9389, 0.2728, 0.9221, 0.2596, 0.9632, 0.2186, 0.9673, 0.2728, 0.9673, 0.2728, 0.9632, 0.2186, 0.9999, 0.1819, 0.9999, 0.2728, 0.9221, 0.2596, 0.909, 0.2497, 0.909, 0.1819, 0.9605, 0.1819, 0.9632, 0.2186, 0.9632, 0.2186, 0.9605, 0.1819, 0.9999, 0.1819, 0.7272, 0.4304, 0.703, 0.3878, 0.7272, 0.3637, 0.703, 0.3878, 0.6893, 0.3637, 0.7272, 0.3637, 0.4357, 0.6363, 0.4124, 0.5876, 0.4277, 0.5723, 0.4546, 0.5724, 0.4546, 0.6363, 0.4546, 0.5724, 0.4277, 0.5723, 0.4546, 0.5454, 0.4124, 0.5876, 0.4112, 0.5851, 0.4229, 0.5725, 0.4277, 0.5723, 0.4277, 0.5723, 0.4229, 0.5725, 0.4479, 0.5454, 0.4546, 0.5454, 0.4479, 0.5454, 0.4229, 0.5725, 0.4054, 0.5727, 0.3926, 0.5454, 0.3926, 0.5454, 0.4054, 0.5727, 0.3637, 0.5728, 0.3637, 0.5454, 0.3637, 0.5728, 0.4054, 0.5727, 0.4112, 0.5851, 0.3637, 0.6363, 0.4054, 0.5727, 0.4229, 0.5725, 0.4112, 0.5851, 0.1148, 0.8181, 0.09949, 0.8096, 0.1819, 0.7272, 0.1819, 0.8181, 0.1349, 0.0001, 0.174, 0.08311, 0.1259, 0.03498, 0.1259, 0.03498, 0.09099, 0.0001, 0.1349, 0.0001, 0.09949, 0.8096, 0.09099, 0.8056, 0.09099, 0.7272, 0.1819, 0.7272, 0.174, 0.08311, 0.1779, 0.09099, 0.1114, 0.09099, 0.1259, 0.03498, 0.1259, 0.03498, 0.1114, 0.09099, 0.09099, 0.09099, 0.09099, 0.0001, 0.5454, 0.5247, 0.515, 0.472, 0.5309, 0.4546, 0.5454, 0.4546, 0.5309, 0.4546, 0.515, 0.472, 0.5047, 0.4546, 0.5047, 0.4546, 0.515, 0.472, 0.5033, 0.4848, 0.487, 0.4546, 0.487, 0.4546, 0.5033, 0.4848, 0.4945, 0.4945, 0.4546, 0.4546, 0.4945, 0.4945, 0.5033, 0.4848, 0.5252, 0.5252, 0.5252, 0.5252, 0.5365, 0.5454, 0.4546, 0.5454, 0.4546, 0.5378, 0.4945, 0.4945, 0.4945, 0.4945, 0.4546, 0.5378, 0.4546, 0.4546, 0.9536, 0.09099, 0.9504, 0.0496, 0.9999, 0.0001001, 0.9999, 0.09099, 0.9504, 0.0496, 0.9467, 0.0001001, 0.9999, 0.0001001, 0.9467, 0.0001001, 0.909, 0.04114, 0.909, 0.0001001, 0.909, 0.2497, 0.8221, 0.1819, 0.909, 0.1819, 0.6144, 0.3637, 0.5813, 0.3996, 0.5454, 0.3637, 0.5813, 0.3996, 0.5454, 0.4385, 0.5454, 0.3637, 0.3132, 0.6363, 0.2842, 0.6249, 0.3363, 0.5728, 0.3637, 0.5728, 0.3637, 0.6363, 0.3637, 0.5728, 0.3363, 0.5728, 0.3637, 0.5454, 0.2842, 0.6249, 0.2728, 0.6205, 0.2728, 0.5732, 0.3363, 0.5728, 0.3363, 0.5728, 0.2728, 0.5732, 0.2728, 0.5454, 0.3637, 0.5454, 0.09099, 0.8056, 0.04012, 0.7781, 0.09099, 0.7272, 0.9605, 0.1819, 0.9568, 0.1341, 0.9999, 0.09099, 0.9999, 0.1819, 0.04012, 0.7781, 9.999e-05, 0.7569, 0.01949, 0.7272, 0.09099, 0.7272, 0.01949, 0.7272, 9.999e-05, 0.7569, 9.999e-05, 0.7272, 0.9568, 0.1341, 0.9536, 0.09099, 0.9999, 0.09099, 0.6893, 0.3637, 0.6702, 0.3298, 0.7272, 0.2728, 0.7272, 0.3637, 0.6702, 0.3298, 0.6605, 0.3129, 0.6973, 0.2728, 0.7272, 0.2728, 0.6973, 0.2728, 0.6605, 0.3129, 0.6377, 0.2728, 0.6377, 0.2728, 0.6605, 0.3129, 0.6363, 0.3392, 0.6363, 0.2728, 0.4546, 0.5378, 0.451, 0.5419, 0.3637, 0.4546, 0.4546, 0.4546, 0.451, 0.5419, 0.4479, 0.5454, 0.3926, 0.5454, 0.3637, 0.4848, 0.3637, 0.4546, 0.3637, 0.4848, 0.3926, 0.5454, 0.3637, 0.5454, 0.7804, 0.1819, 0.7272, 0.2398, 0.7272, 0.1819, 0.5454, 0.4385, 0.5379, 0.447, 0.4546, 0.3637, 0.5454, 0.3637])
me_plane.materials.append(mat_material_001)
me_plane.materials.append(mat_material_004)
me_plane.materials.append(mat_material_003)
me_plane.materials.append(mat_material_002)
me_plane.update()

# ---- objects
ob_plane = bpy.data.objects.new('Plane', me_plane)

# ---- transforms, parenting, visibility, modifiers, constraints
ob_plane.location = (0.0, 0.0, 0.0)
_m = ob_plane.modifiers.new('Displace', 'DISPLACE')
_m.strength = 0.3

# ---- collection membership
col_collection.objects.link(ob_plane)

# ---- scene / render settings (as saved in the file)
scene.frame_start = 1; scene.frame_end = 250; scene.frame_set(1)
scene.render.engine = 'BLENDER_EEVEE_NEXT'
scene.cycles.sampling_pattern = 'TABULATED_SOBOL'
bpy.context.view_layer.update()

# ---- added for rendering (the .blend has no active camera and no usable light): camera, sun
cam_auto = bpy.data.cameras.new('AutoCamera')
cam_auto.lens = 50.0
cam_auto.sensor_width = 36.0
cam_auto.clip_end = 1000.0
ob_auto_camera = bpy.data.objects.new('AutoCamera', cam_auto)
scene.collection.objects.link(ob_auto_camera)
ob_auto_camera.location = (19.3662, -23.2395, 15.488)
ob_auto_camera.rotation_euler = (1.09748, -7.21219e-08, 0.694738)
scene.camera = ob_auto_camera
light_auto_sun = bpy.data.lights.new('AutoSun', 'SUN')
light_auto_sun.energy = 3.0
light_auto_sun.angle = 0.0523599
ob_auto_sun = bpy.data.objects.new('AutoSun', light_auto_sun)
scene.collection.objects.link(ob_auto_sun)
ob_auto_sun.rotation_euler = (0.872665, 0.174533, 0.523599)
bpy.context.view_layer.update()
